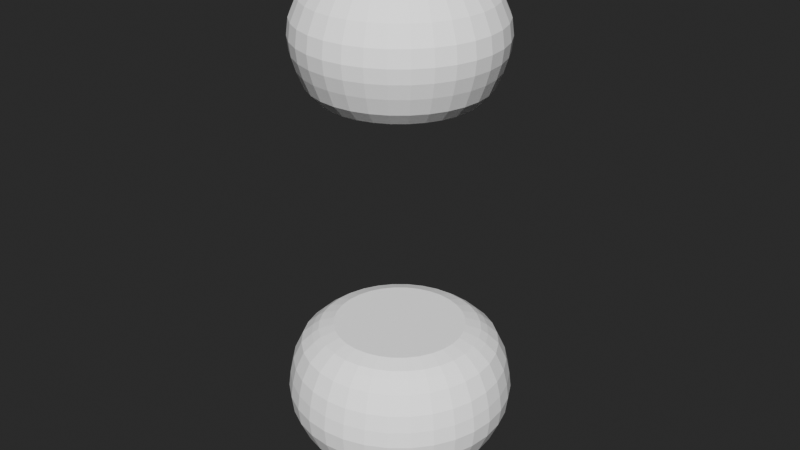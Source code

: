 # Source: synapse.blend  (saved by Blender 4.4.30; exported with 4.5.12 LTS)
import bpy
from mathutils import Matrix  # noqa: F401  (used for matrix-valued properties, if any)

bpy.ops.wm.read_factory_settings(use_empty=True)
scene = bpy.context.scene
scene.name = 'Scene'

# ---- collections
col_collection = bpy.data.collections.new('Collection'); scene.collection.children.link(col_collection)

# ---- world
world_world = bpy.data.worlds.new('World'); scene.world = world_world
world_world.use_nodes = True; world_world.node_tree.nodes.clear()
_N = world_world.node_tree.nodes; _L = world_world.node_tree.links
n0 = _N.new('ShaderNodeOutputWorld'); n0.name = 'World Output'; n0.location = (300, 300)
n1 = _N.new('ShaderNodeBackground'); n1.name = 'Background'; n1.location = (10, 300)
n1.inputs[0].default_value = (0.05088, 0.05088, 0.05088, 1.0)
_L.new(n1.outputs[0], n0.inputs[0])
n0.is_active_output = True
world_world.color = (0.05088, 0.05088, 0.05088)
world_world.sun_shadow_jitter_overblur = 0.0

# ---- meshes
me_sphere = bpy.data.meshes.new('Sphere')
me_sphere.from_pydata([(7.546e-09, 0.8774, 0.05621), (7.277e-09, 0.9078, -0.07561), (4.917e-09, 0.9231, -0.2047), (1.195e-10, 0.8303, -0.5244), (0.1574, 0.7911, 0.2056), (0.1712, 0.8605, 0.05621), (0.1771, 0.8904, -0.07561), (0.1801, 0.9054, -0.2047), (0.1764, 0.8871, -0.3537), (0.162, 0.8143, -0.5244), (0.1379, 0.6935, -0.695), (0.1167, 0.5868, -0.8302), (0.1017, 0.511, -1.081), (0.3087, 0.7452, 0.2056), (0.3357, 0.8106, 0.05621), (0.3474, 0.8387, -0.07561), (0.3533, 0.8529, -0.2047), (0.3461, 0.8356, -0.3537), (0.3177, 0.7671, -0.5244), (0.2706, 0.6533, -0.695), (0.229, 0.5527, -0.8302), (0.1994, 0.4814, -1.081), (0.4481, 0.6707, 0.2056), (0.4874, 0.7295, 0.05621), (0.5044, 0.7548, -0.07561), (0.5129, 0.7676, -0.2047), (0.5025, 0.752, -0.3537), (0.4613, 0.6904, -0.5244), (0.3928, 0.5879, -0.695), (0.3324, 0.4975, -0.8302), (0.2895, 0.4332, -1.081), (0.5704, 0.5704, 0.2056), (0.6204, 0.6204, 0.05621), (0.6419, 0.6419, -0.07561), (0.6528, 0.6528, -0.2047), (0.6395, 0.6395, -0.3537), (0.5871, 0.5871, -0.5244), (0.5, 0.5, -0.695), (0.4231, 0.4231, -0.8302), (0.3684, 0.3684, -1.081), (0.6707, 0.4481, 0.2056), (0.7295, 0.4874, 0.05621), (0.7548, 0.5044, -0.07561), (0.7676, 0.5129, -0.2047), (0.752, 0.5025, -0.3537), (0.6904, 0.4613, -0.5244), (0.5879, 0.3928, -0.695), (0.4975, 0.3324, -0.8302), (0.4332, 0.2895, -1.081), (0.7452, 0.3087, 0.2056), (0.8106, 0.3357, 0.05621), (0.8387, 0.3474, -0.07561), (0.8529, 0.3533, -0.2047), (0.8356, 0.3461, -0.3537), (0.7671, 0.3177, -0.5244), (0.6533, 0.2706, -0.695), (0.5527, 0.229, -0.8302), (0.4814, 0.1994, -1.081), (0.7911, 0.1574, 0.2056), (0.8605, 0.1712, 0.05621), (0.8904, 0.1771, -0.07561), (0.9054, 0.1801, -0.2047), (0.8871, 0.1765, -0.3537), (0.8143, 0.162, -0.5244), (0.6935, 0.1379, -0.695), (0.5868, 0.1167, -0.8302), (0.511, 0.1017, -1.081), (0.8066, 4.234e-08, 0.2056), (0.8774, -7.745e-08, 0.05621), (0.9078, -1.473e-07, -0.07561), (0.9231, -8.358e-08, -0.2047), (0.9045, 4.396e-08, -0.3537), (0.8303, -8.927e-08, -0.5244), (0.7071, 1.49e-08, -0.695), (0.5983, -5.774e-08, -0.8302), (0.5211, -3.447e-08, -1.081), (0.7911, -0.1574, 0.2056), (0.8605, -0.1712, 0.05621), (0.8904, -0.1771, -0.07561), (0.9054, -0.1801, -0.2047), (0.8871, -0.1764, -0.3537), (0.8143, -0.162, -0.5244), (0.6935, -0.1379, -0.695), (0.5868, -0.1167, -0.8302), (0.511, -0.1017, -1.081), (0.7452, -0.3087, 0.2056), (0.8106, -0.3357, 0.05621), (0.8387, -0.3474, -0.07561), (0.8529, -0.3533, -0.2047), (0.8356, -0.3461, -0.3537), (0.7671, -0.3177, -0.5244), (0.6533, -0.2706, -0.695), (0.5527, -0.229, -0.8302), (0.4814, -0.1994, -1.081), (0.6707, -0.4481, 0.2056), (0.7295, -0.4874, 0.05621), (0.7548, -0.5044, -0.07561), (0.7676, -0.5129, -0.2047), (0.752, -0.5025, -0.3537), (0.6904, -0.4613, -0.5244), (0.5879, -0.3928, -0.695), (0.4975, -0.3324, -0.8302), (0.4332, -0.2895, -1.081), (0.5704, -0.5704, 0.2056), (0.6204, -0.6204, 0.05621), (0.6419, -0.6419, -0.07561), (0.6528, -0.6528, -0.2047), (0.6395, -0.6395, -0.3537), (0.5871, -0.5871, -0.5244), (0.5, -0.5, -0.695), (0.4231, -0.4231, -0.8302), (0.3684, -0.3684, -1.081), (0.4481, -0.6707, 0.2056), (0.4874, -0.7295, 0.05621), (0.5044, -0.7548, -0.07561), (0.5129, -0.7676, -0.2047), (0.5025, -0.752, -0.3537), (0.4613, -0.6904, -0.5244), (0.3928, -0.5879, -0.695), (0.3324, -0.4975, -0.8302), (0.2895, -0.4332, -1.081), (0.3087, -0.7452, 0.2056), (0.3357, -0.8106, 0.05621), (0.3474, -0.8387, -0.07561), (0.3533, -0.8529, -0.2047), (0.3461, -0.8356, -0.3537), (0.3177, -0.7671, -0.5244), (0.2706, -0.6533, -0.695), (0.229, -0.5527, -0.8302), (0.1994, -0.4814, -1.081), (0.1574, -0.7911, 0.2056), (0.1712, -0.8605, 0.05621), (0.1771, -0.8904, -0.07561), (0.1801, -0.9054, -0.2047), (0.1764, -0.8871, -0.3537), (0.162, -0.8143, -0.5244), (0.1379, -0.6935, -0.695), (0.1167, -0.5868, -0.8302), (0.1017, -0.511, -1.081), (3.523e-08, -0.8066, 0.2056), (-1.124e-07, -0.8774, 0.05621), (-2.903e-07, -0.9078, -0.07561), (-1.213e-07, -0.9231, -0.2047), (3.094e-08, -0.9045, -0.3537), (-1.04e-07, -0.8303, -0.5244), (-1.49e-08, -0.7071, -0.695), (-1.114e-07, -0.5983, -0.8302), (-7.657e-08, -0.5211, -1.081), (-0.1574, -0.7911, 0.2056), (-0.1712, -0.8605, 0.05621), (-0.1771, -0.8904, -0.07561), (-0.1801, -0.9054, -0.2047), (-0.1764, -0.8871, -0.3537), (-0.162, -0.8143, -0.5244), (-0.1379, -0.6935, -0.695), (-0.1167, -0.5868, -0.8302), (-0.1017, -0.511, -1.081), (-0.3087, -0.7452, 0.2056), (-0.3357, -0.8106, 0.05621), (-0.3474, -0.8387, -0.07561), (-0.3533, -0.8529, -0.2047), (-0.3461, -0.8356, -0.3537), (-0.3177, -0.7671, -0.5244), (-0.2706, -0.6533, -0.695), (-0.229, -0.5527, -0.8302), (-0.1994, -0.4814, -1.081), (-0.4481, -0.6707, 0.2056), (-0.4874, -0.7295, 0.05621), (-0.5044, -0.7548, -0.07561), (-0.5129, -0.7676, -0.2047), (-0.5025, -0.752, -0.3537), (-0.4613, -0.6904, -0.5244), (-0.3928, -0.5879, -0.695), (-0.3324, -0.4975, -0.8302), (-0.2895, -0.4332, -1.081), (-0.5704, -0.5704, 0.2056), (-0.6204, -0.6204, 0.05621), (-0.6419, -0.6419, -0.07561), (-0.6528, -0.6528, -0.2047), (-0.6395, -0.6395, -0.3537), (-0.5871, -0.5871, -0.5244), (-0.5, -0.5, -0.695), (-0.4231, -0.4231, -0.8302), (-0.3684, -0.3684, -1.081), (-0.6707, -0.4481, 0.2056), (-0.7295, -0.4874, 0.05621), (-0.7548, -0.5044, -0.07561), (-0.7676, -0.5129, -0.2047), (-0.752, -0.5025, -0.3537), (-0.6904, -0.4613, -0.5244), (-0.5879, -0.3928, -0.695), (-0.4975, -0.3324, -0.8302), (-0.4332, -0.2895, -1.081), (-0.7452, -0.3087, 0.2056), (-0.8106, -0.3357, 0.05621), (-0.8387, -0.3474, -0.07561), (-0.8529, -0.3533, -0.2047), (-0.8356, -0.3461, -0.3537), (-0.7671, -0.3177, -0.5244), (-0.6533, -0.2706, -0.695), (-0.5527, -0.229, -0.8302), (-0.4814, -0.1994, -1.081), (-0.7911, -0.1574, 0.2056), (-0.8605, -0.1712, 0.05621), (-0.8904, -0.1771, -0.07561), (-0.9054, -0.1801, -0.2047), (-0.8871, -0.1764, -0.3537), (-0.8143, -0.162, -0.5244), (-0.6935, -0.1379, -0.695), (-0.5868, -0.1167, -0.8302), (-0.511, -0.1017, -1.081), (-0.8066, 1.632e-08, 0.2056), (-0.8774, 2.425e-07, 0.05621), (-0.9078, 4.074e-07, -0.07561), (-0.9231, 2.53e-07, -0.2047), (-0.9045, 1.478e-08, -0.3537), (-0.8303, 1.637e-07, -0.5244), (-0.7071, 2.98e-08, -0.695), (-0.5983, 1.589e-07, -0.8302), (-0.5211, 6.697e-08, -1.081), (-0.7911, 0.1574, 0.2056), (-0.8605, 0.1712, 0.05621), (-0.8904, 0.1771, -0.07561), (-0.9054, 0.1801, -0.2047), (-0.8871, 0.1764, -0.3537), (-0.8143, 0.162, -0.5244), (-0.6935, 0.1379, -0.695), (-0.5868, 0.1167, -0.8302), (-0.511, 0.1017, -1.081), (-0.7452, 0.3087, 0.2056), (-0.8106, 0.3357, 0.05621), (-0.8387, 0.3474, -0.07561), (-0.8529, 0.3533, -0.2047), (-0.8356, 0.3461, -0.3537), (-0.7671, 0.3177, -0.5244), (-0.6533, 0.2706, -0.695), (-0.5527, 0.229, -0.8302), (-0.4814, 0.1994, -1.081), (-0.6707, 0.4481, 0.2056), (-0.7295, 0.4874, 0.05621), (-0.7548, 0.5044, -0.07561), (-0.7676, 0.5129, -0.2047), (-0.752, 0.5025, -0.3537), (-0.6904, 0.4613, -0.5244), (-0.5879, 0.3928, -0.695), (-0.4975, 0.3324, -0.8302), (-0.4332, 0.2895, -1.081), (-0.5704, 0.5704, 0.2056), (-0.6204, 0.6204, 0.05621), (-0.6419, 0.6419, -0.07561), (-0.6528, 0.6528, -0.2047), (-0.6395, 0.6395, -0.3537), (-0.5871, 0.5871, -0.5244), (-0.5, 0.5, -0.695), (-0.423, 0.4231, -0.8302), (-0.3684, 0.3684, -1.081), (-0.4481, 0.6707, 0.2056), (-0.4874, 0.7295, 0.05621), (-0.5044, 0.7548, -0.07561), (-0.5129, 0.7676, -0.2047), (-0.5025, 0.752, -0.3537), (-0.4613, 0.6904, -0.5244), (-0.3928, 0.5879, -0.695), (-0.3324, 0.4975, -0.8302), (-0.2895, 0.4332, -1.081), (-0.3087, 0.7452, 0.2056), (-0.3357, 0.8106, 0.05621), (-0.3474, 0.8387, -0.07561), (-0.3533, 0.8529, -0.2047), (-0.3461, 0.8356, -0.3537), (-0.3177, 0.7671, -0.5244), (-0.2706, 0.6533, -0.695), (-0.229, 0.5527, -0.8302), (-0.1994, 0.4814, -1.081), (-0.1574, 0.7911, 0.2056), (-0.1712, 0.8605, 0.05621), (-0.1771, 0.8904, -0.07561), (-0.1801, 0.9054, -0.2047), (-0.1764, 0.8871, -0.3537), (-0.162, 0.8143, -0.5244), (-0.1379, 0.6935, -0.695), (-0.1167, 0.5868, -0.8302), (-0.1017, 0.511, -1.081), (6.125e-08, 0.8066, 0.2056), (6.011e-08, 0.9045, -0.3537), (8.941e-08, 0.7071, -0.695), (2.255e-07, 0.5983, -0.8302), (8.574e-08, 0.5211, -1.081), (0.105, 0.528, -0.9561), (0.206, 0.4973, -0.9561), (0.2991, 0.4476, -0.9561), (0.3806, 0.3806, -0.9561), (0.4476, 0.2991, -0.9561), (0.4973, 0.206, -0.9561), (0.528, 0.105, -0.9561), (0.5383, -4.331e-08, -0.9561), (0.528, -0.105, -0.9561), (0.4973, -0.206, -0.9561), (0.4476, -0.2991, -0.9561), (0.3806, -0.3806, -0.9561), (0.2991, -0.4476, -0.9561), (0.206, -0.4973, -0.9561), (0.105, -0.528, -0.9561), (-8.671e-08, -0.5383, -0.9561), (-0.105, -0.528, -0.9561), (-0.206, -0.4973, -0.9561), (-0.2991, -0.4476, -0.9561), (-0.3806, -0.3806, -0.9561), (-0.4476, -0.2991, -0.9561), (-0.4973, -0.206, -0.9561), (-0.528, -0.105, -0.9561), (-0.5383, 1.08e-07, -0.9561), (-0.528, 0.105, -0.9561), (-0.4973, 0.206, -0.9561), (-0.4476, 0.2991, -0.9561), (-0.3806, 0.3806, -0.9561), (-0.2991, 0.4476, -0.9561), (-0.206, 0.4973, -0.9561), (-0.105, 0.528, -0.9561), (1.509e-07, 0.5383, -0.9561), (0.1403, 0.7055, 0.2866), (0.2753, 0.6645, 0.2866), (0.3996, 0.5981, 0.2866), (0.5086, 0.5086, 0.2866), (0.5981, 0.3996, 0.2866), (0.6645, 0.2753, 0.2866), (0.7055, 0.1403, 0.2866), (0.7193, 3.847e-08, 0.2866), (0.7055, -0.1403, 0.2866), (0.6645, -0.2753, 0.2866), (0.5981, -0.3996, 0.2866), (0.5086, -0.5086, 0.2866), (0.3996, -0.5981, 0.2866), (0.2753, -0.6645, 0.2866), (0.1403, -0.7055, 0.2866), (3.718e-08, -0.7193, 0.2866), (-0.1403, -0.7055, 0.2866), (-0.2753, -0.6645, 0.2866), (-0.3996, -0.5981, 0.2866), (-0.5086, -0.5086, 0.2866), (-0.5981, -0.3996, 0.2866), (-0.6645, -0.2753, 0.2866), (-0.7055, -0.1403, 0.2866), (-0.7193, 1.526e-08, 0.2866), (-0.7055, 0.1403, 0.2866), (-0.6645, 0.2753, 0.2866), (-0.5981, 0.3996, 0.2866), (-0.5086, 0.5086, 0.2866), (-0.3996, 0.5981, 0.2866), (-0.2753, 0.6645, 0.2866), (-0.1403, 0.7055, 0.2866), (6.038e-08, 0.7193, 0.2866), (0.1049, 0.5224, 0.3675), (0.2058, 0.4918, 0.3675), (0.2988, 0.4421, 0.3675), (0.3803, 0.3752, 0.3675), (0.4472, 0.2937, 0.3675), (0.4969, 0.2008, 0.3675), (0.5275, 0.09986, 0.3675), (0.5378, -0.005059, 0.3675), (0.5275, -0.11, 0.3675), (0.4969, -0.2109, 0.3675), (0.4472, -0.3039, 0.3675), (0.3803, -0.3854, 0.3675), (0.2988, -0.4522, 0.3675), (0.2058, -0.5019, 0.3675), (0.1049, -0.5325, 0.3675), (4.967e-08, -0.5429, 0.3675), (-0.1049, -0.5325, 0.3675), (-0.2058, -0.5019, 0.3675), (-0.2988, -0.4522, 0.3675), (-0.3803, -0.3854, 0.3675), (-0.4472, -0.3039, 0.3675), (-0.4969, -0.2109, 0.3675), (-0.5275, -0.11, 0.3675), (-0.5378, -0.005059, 0.3675), (-0.5275, 0.09986, 0.3675), (-0.4969, 0.2008, 0.3675), (-0.4472, 0.2937, 0.3675), (-0.3803, 0.3752, 0.3675), (-0.2988, 0.4421, 0.3675), (-0.2058, 0.4918, 0.3675), (-0.1049, 0.5224, 0.3675), (6.702e-08, 0.5328, 0.3675), (0.1294, 0.6478, 0.327), (6.219e-08, 0.6605, 0.327), (-0.4688, -0.4714, 0.327), (-0.3684, -0.5538, 0.327), (0.6503, 0.1268, 0.327), (0.6126, 0.2512, 0.327), (-0.5513, -0.3709, 0.327), (0.6631, -0.00253, 0.327), (-0.6126, -0.2563, 0.327), (0.6503, -0.1319, 0.327), (-0.6503, -0.1319, 0.327), (0.6126, -0.2563, 0.327), (-0.663, -0.00253, 0.327), (0.5513, -0.3709, 0.327), (-0.6503, 0.1268, 0.327), (0.4688, -0.4714, 0.327), (-0.6126, 0.2512, 0.327), (0.3684, -0.5538, 0.327), (-0.5513, 0.3658, 0.327), (0.2537, -0.6151, 0.327), (-0.4688, 0.4663, 0.327), (0.1294, -0.6528, 0.327), (0.2537, 0.61, 0.327), (-0.3684, 0.5488, 0.327), (4.08e-08, -0.6656, 0.327), (0.3684, 0.5488, 0.327), (-0.2537, 0.61, 0.327), (-0.1294, -0.6528, 0.327), (0.4688, 0.4663, 0.327), (-0.1294, 0.6478, 0.327), (-0.2537, -0.6151, 0.327), (0.5513, 0.3658, 0.327)], [], [(0, 283, 4, 5), (1, 0, 5, 6), (2, 1, 6, 7), (284, 2, 7, 8), (3, 284, 8, 9), (285, 3, 9, 10), (286, 285, 10, 11), (319, 286, 11, 288), (11, 10, 19, 20), (288, 11, 20, 289), (5, 4, 13, 14), (6, 5, 14, 15), (7, 6, 15, 16), (8, 7, 16, 17), (9, 8, 17, 18), (10, 9, 18, 19), (17, 16, 25, 26), (18, 17, 26, 27), (19, 18, 27, 28), (20, 19, 28, 29), (289, 20, 29, 290), (14, 13, 22, 23), (15, 14, 23, 24), (16, 15, 24, 25), (290, 29, 38, 291), (23, 22, 31, 32), (24, 23, 32, 33), (25, 24, 33, 34), (26, 25, 34, 35), (27, 26, 35, 36), (28, 27, 36, 37), (29, 28, 37, 38), (36, 35, 44, 45), (37, 36, 45, 46), (38, 37, 46, 47), (291, 38, 47, 292), (32, 31, 40, 41), (33, 32, 41, 42), (34, 33, 42, 43), (35, 34, 43, 44), (41, 40, 49, 50), (42, 41, 50, 51), (43, 42, 51, 52), (44, 43, 52, 53), (45, 44, 53, 54), (46, 45, 54, 55), (47, 46, 55, 56), (292, 47, 56, 293), (54, 53, 62, 63), (55, 54, 63, 64), (56, 55, 64, 65), (293, 56, 65, 294), (50, 49, 58, 59), (51, 50, 59, 60), (52, 51, 60, 61), (53, 52, 61, 62), (60, 59, 68, 69), (61, 60, 69, 70), (62, 61, 70, 71), (63, 62, 71, 72), (64, 63, 72, 73), (65, 64, 73, 74), (294, 65, 74, 295), (59, 58, 67, 68), (73, 72, 81, 82), (74, 73, 82, 83), (295, 74, 83, 296), (68, 67, 76, 77), (69, 68, 77, 78), (70, 69, 78, 79), (71, 70, 79, 80), (72, 71, 80, 81), (78, 77, 86, 87), (79, 78, 87, 88), (80, 79, 88, 89), (81, 80, 89, 90), (82, 81, 90, 91), (83, 82, 91, 92), (296, 83, 92, 297), (77, 76, 85, 86), (91, 90, 99, 100), (92, 91, 100, 101), (297, 92, 101, 298), (86, 85, 94, 95), (87, 86, 95, 96), (88, 87, 96, 97), (89, 88, 97, 98), (90, 89, 98, 99), (97, 96, 105, 106), (98, 97, 106, 107), (99, 98, 107, 108), (100, 99, 108, 109), (101, 100, 109, 110), (298, 101, 110, 299), (95, 94, 103, 104), (96, 95, 104, 105), (110, 109, 118, 119), (299, 110, 119, 300), (104, 103, 112, 113), (105, 104, 113, 114), (106, 105, 114, 115), (107, 106, 115, 116), (108, 107, 116, 117), (109, 108, 117, 118), (116, 115, 124, 125), (117, 116, 125, 126), (118, 117, 126, 127), (119, 118, 127, 128), (300, 119, 128, 301), (113, 112, 121, 122), (114, 113, 122, 123), (115, 114, 123, 124), (301, 128, 137, 302), (122, 121, 130, 131), (123, 122, 131, 132), (124, 123, 132, 133), (125, 124, 133, 134), (126, 125, 134, 135), (127, 126, 135, 136), (128, 127, 136, 137), (134, 133, 142, 143), (135, 134, 143, 144), (136, 135, 144, 145), (137, 136, 145, 146), (302, 137, 146, 303), (131, 130, 139, 140), (132, 131, 140, 141), (133, 132, 141, 142), (303, 146, 155, 304), (140, 139, 148, 149), (141, 140, 149, 150), (142, 141, 150, 151), (143, 142, 151, 152), (144, 143, 152, 153), (145, 144, 153, 154), (146, 145, 154, 155), (153, 152, 161, 162), (154, 153, 162, 163), (155, 154, 163, 164), (304, 155, 164, 305), (149, 148, 157, 158), (150, 149, 158, 159), (151, 150, 159, 160), (152, 151, 160, 161), (158, 157, 166, 167), (159, 158, 167, 168), (160, 159, 168, 169), (161, 160, 169, 170), (162, 161, 170, 171), (163, 162, 171, 172), (164, 163, 172, 173), (305, 164, 173, 306), (171, 170, 179, 180), (172, 171, 180, 181), (173, 172, 181, 182), (306, 173, 182, 307), (167, 166, 175, 176), (168, 167, 176, 177), (169, 168, 177, 178), (170, 169, 178, 179), (177, 176, 185, 186), (178, 177, 186, 187), (179, 178, 187, 188), (180, 179, 188, 189), (181, 180, 189, 190), (182, 181, 190, 191), (307, 182, 191, 308), (176, 175, 184, 185), (190, 189, 198, 199), (191, 190, 199, 200), (308, 191, 200, 309), (185, 184, 193, 194), (186, 185, 194, 195), (187, 186, 195, 196), (188, 187, 196, 197), (189, 188, 197, 198), (196, 195, 204, 205), (197, 196, 205, 206), (198, 197, 206, 207), (199, 198, 207, 208), (200, 199, 208, 209), (309, 200, 209, 310), (194, 193, 202, 203), (195, 194, 203, 204), (209, 208, 217, 218), (310, 209, 218, 311), (203, 202, 211, 212), (204, 203, 212, 213), (205, 204, 213, 214), (206, 205, 214, 215), (207, 206, 215, 216), (208, 207, 216, 217), (214, 213, 222, 223), (215, 214, 223, 224), (216, 215, 224, 225), (217, 216, 225, 226), (218, 217, 226, 227), (311, 218, 227, 312), (212, 211, 220, 221), (213, 212, 221, 222), (227, 226, 235, 236), (312, 227, 236, 313), (221, 220, 229, 230), (222, 221, 230, 231), (223, 222, 231, 232), (224, 223, 232, 233), (225, 224, 233, 234), (226, 225, 234, 235), (233, 232, 241, 242), (234, 233, 242, 243), (235, 234, 243, 244), (236, 235, 244, 245), (313, 236, 245, 314), (230, 229, 238, 239), (231, 230, 239, 240), (232, 231, 240, 241), (314, 245, 254, 315), (239, 238, 247, 248), (240, 239, 248, 249), (241, 240, 249, 250), (242, 241, 250, 251), (243, 242, 251, 252), (244, 243, 252, 253), (245, 244, 253, 254), (251, 250, 259, 260), (252, 251, 260, 261), (253, 252, 261, 262), (254, 253, 262, 263), (315, 254, 263, 316), (248, 247, 256, 257), (249, 248, 257, 258), (250, 249, 258, 259), (316, 263, 272, 317), (257, 256, 265, 266), (258, 257, 266, 267), (259, 258, 267, 268), (260, 259, 268, 269), (261, 260, 269, 270), (262, 261, 270, 271), (263, 262, 271, 272), (270, 269, 278, 279), (271, 270, 279, 280), (272, 271, 280, 281), (317, 272, 281, 318), (266, 265, 274, 275), (267, 266, 275, 276), (268, 267, 276, 277), (269, 268, 277, 278), (276, 275, 0, 1), (277, 276, 1, 2), (278, 277, 2, 284), (279, 278, 284, 3), (280, 279, 3, 285), (281, 280, 285, 286), (318, 281, 286, 319), (275, 274, 283, 0), (282, 318, 319, 287), (273, 317, 318, 282), (264, 316, 317, 273), (255, 315, 316, 264), (246, 314, 315, 255), (237, 313, 314, 246), (228, 312, 313, 237), (219, 311, 312, 228), (210, 310, 311, 219), (201, 309, 310, 210), (192, 308, 309, 201), (183, 307, 308, 192), (174, 306, 307, 183), (165, 305, 306, 174), (156, 304, 305, 165), (147, 303, 304, 156), (138, 302, 303, 147), (129, 301, 302, 138), (120, 300, 301, 129), (111, 299, 300, 120), (102, 298, 299, 111), (93, 297, 298, 102), (84, 296, 297, 93), (75, 295, 296, 84), (66, 294, 295, 75), (57, 293, 294, 66), (48, 292, 293, 57), (39, 291, 292, 48), (30, 290, 291, 39), (21, 289, 290, 30), (12, 288, 289, 21), (287, 319, 288, 12), (211, 202, 342, 343), (274, 265, 349, 350), (238, 229, 345, 346), (202, 193, 341, 342), (112, 103, 331, 332), (76, 67, 327, 328), (40, 31, 323, 324), (175, 166, 338, 339), (139, 130, 334, 335), (103, 94, 330, 331), (13, 4, 320, 321), (49, 40, 324, 325), (67, 58, 326, 327), (148, 139, 335, 336), (4, 283, 351, 320), (130, 121, 333, 334), (121, 112, 332, 333), (229, 220, 344, 345), (193, 184, 340, 341), (157, 148, 336, 337), (256, 247, 347, 348), (220, 211, 343, 344), (166, 157, 337, 338), (94, 85, 329, 330), (58, 49, 325, 326), (22, 13, 321, 322), (85, 76, 328, 329), (184, 175, 339, 340), (265, 256, 348, 349), (31, 22, 322, 323), (283, 274, 350, 351), (247, 238, 346, 347), (384, 385, 383, 352), (386, 387, 370, 371), (388, 389, 357, 358), (390, 386, 371, 372), (391, 388, 358, 359), (392, 390, 372, 373), (393, 391, 359, 360), (394, 392, 373, 374), (395, 393, 360, 361), (396, 394, 374, 375), (397, 395, 361, 362), (398, 396, 375, 376), (399, 397, 362, 363), (400, 398, 376, 377), (401, 399, 363, 364), (402, 400, 377, 378), (403, 401, 364, 365), (404, 402, 378, 379), (405, 403, 365, 366), (406, 384, 352, 353), (407, 404, 379, 380), (408, 405, 366, 367), (409, 406, 353, 354), (410, 407, 380, 381), (411, 408, 367, 368), (412, 409, 354, 355), (413, 410, 381, 382), (414, 411, 368, 369), (415, 412, 355, 356), (385, 413, 382, 383), (387, 414, 369, 370), (389, 415, 356, 357), (353, 352, 383, 382, 381, 380, 379, 378, 377, 376, 375, 374, 373, 372, 371, 370, 369, 368, 367, 366, 365, 364, 363, 362, 361, 360, 359, 358, 357, 356, 355, 354), (325, 324, 415, 389), (338, 337, 414, 387), (351, 350, 413, 385), (324, 323, 412, 415), (337, 336, 411, 414), (350, 349, 410, 413), (323, 322, 409, 412), (336, 335, 408, 411), (349, 348, 407, 410), (322, 321, 406, 409), (335, 334, 405, 408), (348, 347, 404, 407), (321, 320, 384, 406), (334, 333, 403, 405), (347, 346, 402, 404), (333, 332, 401, 403), (346, 345, 400, 402), (332, 331, 399, 401), (345, 344, 398, 400), (331, 330, 397, 399), (344, 343, 396, 398), (330, 329, 395, 397), (343, 342, 394, 396), (329, 328, 393, 395), (342, 341, 392, 394), (328, 327, 391, 393), (341, 340, 390, 392), (327, 326, 388, 391), (340, 339, 386, 390), (326, 325, 389, 388), (339, 338, 387, 386), (320, 351, 385, 384)])
_uv = me_sphere.uv_layers.new(name='UVMap')
_uv.uv.foreach_set('vector', [0.75, 0.5625, 0.75, 0.625, 0.7188, 0.625, 0.7188, 0.5625, 0.75, 0.5, 0.75, 0.5625, 0.7188, 0.5625, 0.7188, 0.5, 0.75, 0.4375, 0.75, 0.5, 0.7188, 0.5, 0.7188, 0.4375, 0.75, 0.375, 0.75, 0.4375, 0.7188, 0.4375, 0.7188, 0.375, 0.75, 0.3125, 0.75, 0.375, 0.7188, 0.375, 0.7188, 0.3125, 0.75, 0.25, 0.75, 0.3125, 0.7188, 0.3125, 0.7188, 0.25, 0.75, 0.1875, 0.75, 0.25, 0.7188, 0.25, 0.7188, 0.1875, 0.75, 0.1562, 0.75, 0.1875, 0.7188, 0.1875, 0.7188, 0.1563, 0.7188, 0.1875, 0.7188, 0.25, 0.6875, 0.25, 0.6875, 0.1875, 0.7188, 0.1563, 0.7188, 0.1875, 0.6875, 0.1875, 0.6875, 0.1563, 0.7188, 0.5625, 0.7188, 0.625, 0.6875, 0.625, 0.6875, 0.5625, 0.7188, 0.5, 0.7188, 0.5625, 0.6875, 0.5625, 0.6875, 0.5, 0.7188, 0.4375, 0.7188, 0.5, 0.6875, 0.5, 0.6875, 0.4375, 0.7188, 0.375, 0.7188, 0.4375, 0.6875, 0.4375, 0.6875, 0.375, 0.7188, 0.3125, 0.7188, 0.375, 0.6875, 0.375, 0.6875, 0.3125, 0.7188, 0.25, 0.7188, 0.3125, 0.6875, 0.3125, 0.6875, 0.25, 0.6875, 0.375, 0.6875, 0.4375, 0.6562, 0.4375, 0.6562, 0.375, 0.6875, 0.3125, 0.6875, 0.375, 0.6562, 0.375, 0.6562, 0.3125, 0.6875, 0.25, 0.6875, 0.3125, 0.6562, 0.3125, 0.6562, 0.25, 0.6875, 0.1875, 0.6875, 0.25, 0.6562, 0.25, 0.6562, 0.1875, 0.6875, 0.1563, 0.6875, 0.1875, 0.6562, 0.1875, 0.6562, 0.1563, 0.6875, 0.5625, 0.6875, 0.625, 0.6562, 0.625, 0.6562, 0.5625, 0.6875, 0.5, 0.6875, 0.5625, 0.6562, 0.5625, 0.6562, 0.5, 0.6875, 0.4375, 0.6875, 0.5, 0.6562, 0.5, 0.6562, 0.4375, 0.6562, 0.1563, 0.6562, 0.1875, 0.625, 0.1875, 0.625, 0.1562, 0.6562, 0.5625, 0.6562, 0.625, 0.625, 0.625, 0.625, 0.5625, 0.6562, 0.5, 0.6562, 0.5625, 0.625, 0.5625, 0.625, 0.5, 0.6562, 0.4375, 0.6562, 0.5, 0.625, 0.5, 0.625, 0.4375, 0.6562, 0.375, 0.6562, 0.4375, 0.625, 0.4375, 0.625, 0.375, 0.6562, 0.3125, 0.6562, 0.375, 0.625, 0.375, 0.625, 0.3125, 0.6562, 0.25, 0.6562, 0.3125, 0.625, 0.3125, 0.625, 0.25, 0.6562, 0.1875, 0.6562, 0.25, 0.625, 0.25, 0.625, 0.1875, 0.625, 0.3125, 0.625, 0.375, 0.5938, 0.375, 0.5938, 0.3125, 0.625, 0.25, 0.625, 0.3125, 0.5938, 0.3125, 0.5938, 0.25, 0.625, 0.1875, 0.625, 0.25, 0.5938, 0.25, 0.5938, 0.1875, 0.625, 0.1562, 0.625, 0.1875, 0.5938, 0.1875, 0.5938, 0.1562, 0.625, 0.5625, 0.625, 0.625, 0.5938, 0.625, 0.5938, 0.5625, 0.625, 0.5, 0.625, 0.5625, 0.5938, 0.5625, 0.5938, 0.5, 0.625, 0.4375, 0.625, 0.5, 0.5938, 0.5, 0.5938, 0.4375, 0.625, 0.375, 0.625, 0.4375, 0.5938, 0.4375, 0.5938, 0.375, 0.5938, 0.5625, 0.5938, 0.625, 0.5625, 0.625, 0.5625, 0.5625, 0.5938, 0.5, 0.5938, 0.5625, 0.5625, 0.5625, 0.5625, 0.5, 0.5938, 0.4375, 0.5938, 0.5, 0.5625, 0.5, 0.5625, 0.4375, 0.5938, 0.375, 0.5938, 0.4375, 0.5625, 0.4375, 0.5625, 0.375, 0.5938, 0.3125, 0.5938, 0.375, 0.5625, 0.375, 0.5625, 0.3125, 0.5938, 0.25, 0.5938, 0.3125, 0.5625, 0.3125, 0.5625, 0.25, 0.5938, 0.1875, 0.5938, 0.25, 0.5625, 0.25, 0.5625, 0.1875, 0.5938, 0.1562, 0.5938, 0.1875, 0.5625, 0.1875, 0.5625, 0.1562, 0.5625, 0.3125, 0.5625, 0.375, 0.5312, 0.375, 0.5312, 0.3125, 0.5625, 0.25, 0.5625, 0.3125, 0.5312, 0.3125, 0.5312, 0.25, 0.5625, 0.1875, 0.5625, 0.25, 0.5312, 0.25, 0.5312, 0.1875, 0.5625, 0.1562, 0.5625, 0.1875, 0.5312, 0.1875, 0.5312, 0.1562, 0.5625, 0.5625, 0.5625, 0.625, 0.5312, 0.625, 0.5312, 0.5625, 0.5625, 0.5, 0.5625, 0.5625, 0.5312, 0.5625, 0.5312, 0.5, 0.5625, 0.4375, 0.5625, 0.5, 0.5312, 0.5, 0.5312, 0.4375, 0.5625, 0.375, 0.5625, 0.4375, 0.5312, 0.4375, 0.5312, 0.375, 0.5312, 0.5, 0.5312, 0.5625, 0.5, 0.5625, 0.5, 0.5, 0.5312, 0.4375, 0.5312, 0.5, 0.5, 0.5, 0.5, 0.4375, 0.5312, 0.375, 0.5312, 0.4375, 0.5, 0.4375, 0.5, 0.375, 0.5312, 0.3125, 0.5312, 0.375, 0.5, 0.375, 0.5, 0.3125, 0.5312, 0.25, 0.5312, 0.3125, 0.5, 0.3125, 0.5, 0.25, 0.5312, 0.1875, 0.5312, 0.25, 0.5, 0.25, 0.5, 0.1875, 0.5312, 0.1562, 0.5312, 0.1875, 0.5, 0.1875, 0.5, 0.1562, 0.5312, 0.5625, 0.5312, 0.625, 0.5, 0.625, 0.5, 0.5625, 0.5, 0.25, 0.5, 0.3125, 0.4687, 0.3125, 0.4688, 0.25, 0.5, 0.1875, 0.5, 0.25, 0.4688, 0.25, 0.4688, 0.1875, 0.5, 0.1562, 0.5, 0.1875, 0.4688, 0.1875, 0.4688, 0.1562, 0.5, 0.5625, 0.5, 0.625, 0.4688, 0.625, 0.4688, 0.5625, 0.5, 0.5, 0.5, 0.5625, 0.4688, 0.5625, 0.4687, 0.5, 0.5, 0.4375, 0.5, 0.5, 0.4687, 0.5, 0.4688, 0.4375, 0.5, 0.375, 0.5, 0.4375, 0.4688, 0.4375, 0.4688, 0.375, 0.5, 0.3125, 0.5, 0.375, 0.4688, 0.375, 0.4687, 0.3125, 0.4687, 0.5, 0.4688, 0.5625, 0.4375, 0.5625, 0.4375, 0.5, 0.4688, 0.4375, 0.4687, 0.5, 0.4375, 0.5, 0.4375, 0.4375, 0.4688, 0.375, 0.4688, 0.4375, 0.4375, 0.4375, 0.4375, 0.375, 0.4687, 0.3125, 0.4688, 0.375, 0.4375, 0.375, 0.4375, 0.3125, 0.4688, 0.25, 0.4687, 0.3125, 0.4375, 0.3125, 0.4375, 0.25, 0.4688, 0.1875, 0.4688, 0.25, 0.4375, 0.25, 0.4375, 0.1875, 0.4688, 0.1562, 0.4688, 0.1875, 0.4375, 0.1875, 0.4375, 0.1562, 0.4688, 0.5625, 0.4688, 0.625, 0.4375, 0.625, 0.4375, 0.5625, 0.4375, 0.25, 0.4375, 0.3125, 0.4062, 0.3125, 0.4062, 0.25, 0.4375, 0.1875, 0.4375, 0.25, 0.4062, 0.25, 0.4062, 0.1875, 0.4375, 0.1562, 0.4375, 0.1875, 0.4062, 0.1875, 0.4062, 0.1562, 0.4375, 0.5625, 0.4375, 0.625, 0.4062, 0.625, 0.4062, 0.5625, 0.4375, 0.5, 0.4375, 0.5625, 0.4062, 0.5625, 0.4062, 0.5, 0.4375, 0.4375, 0.4375, 0.5, 0.4062, 0.5, 0.4062, 0.4375, 0.4375, 0.375, 0.4375, 0.4375, 0.4062, 0.4375, 0.4062, 0.375, 0.4375, 0.3125, 0.4375, 0.375, 0.4062, 0.375, 0.4062, 0.3125, 0.4062, 0.4375, 0.4062, 0.5, 0.375, 0.5, 0.375, 0.4375, 0.4062, 0.375, 0.4062, 0.4375, 0.375, 0.4375, 0.375, 0.375, 0.4062, 0.3125, 0.4062, 0.375, 0.375, 0.375, 0.375, 0.3125, 0.4062, 0.25, 0.4062, 0.3125, 0.375, 0.3125, 0.375, 0.25, 0.4062, 0.1875, 0.4062, 0.25, 0.375, 0.25, 0.375, 0.1875, 0.4062, 0.1562, 0.4062, 0.1875, 0.375, 0.1875, 0.375, 0.1562, 0.4062, 0.5625, 0.4062, 0.625, 0.375, 0.625, 0.375, 0.5625, 0.4062, 0.5, 0.4062, 0.5625, 0.375, 0.5625, 0.375, 0.5, 0.375, 0.1875, 0.375, 0.25, 0.3438, 0.25, 0.3438, 0.1875, 0.375, 0.1562, 0.375, 0.1875, 0.3438, 0.1875, 0.3438, 0.1562, 0.375, 0.5625, 0.375, 0.625, 0.3438, 0.625, 0.3438, 0.5625, 0.375, 0.5, 0.375, 0.5625, 0.3438, 0.5625, 0.3437, 0.5, 0.375, 0.4375, 0.375, 0.5, 0.3437, 0.5, 0.3438, 0.4375, 0.375, 0.375, 0.375, 0.4375, 0.3438, 0.4375, 0.3438, 0.375, 0.375, 0.3125, 0.375, 0.375, 0.3438, 0.375, 0.3438, 0.3125, 0.375, 0.25, 0.375, 0.3125, 0.3438, 0.3125, 0.3438, 0.25, 0.3438, 0.375, 0.3438, 0.4375, 0.3125, 0.4375, 0.3125, 0.375, 0.3438, 0.3125, 0.3438, 0.375, 0.3125, 0.375, 0.3125, 0.3125, 0.3438, 0.25, 0.3438, 0.3125, 0.3125, 0.3125, 0.3125, 0.25, 0.3438, 0.1875, 0.3438, 0.25, 0.3125, 0.25, 0.3125, 0.1875, 0.3438, 0.1562, 0.3438, 0.1875, 0.3125, 0.1875, 0.3125, 0.1562, 0.3438, 0.5625, 0.3438, 0.625, 0.3125, 0.625, 0.3125, 0.5625, 0.3437, 0.5, 0.3438, 0.5625, 0.3125, 0.5625, 0.3125, 0.5, 0.3438, 0.4375, 0.3437, 0.5, 0.3125, 0.5, 0.3125, 0.4375, 0.3125, 0.1562, 0.3125, 0.1875, 0.2812, 0.1875, 0.2812, 0.1562, 0.3125, 0.5625, 0.3125, 0.625, 0.2812, 0.625, 0.2812, 0.5625, 0.3125, 0.5, 0.3125, 0.5625, 0.2812, 0.5625, 0.2812, 0.5, 0.3125, 0.4375, 0.3125, 0.5, 0.2812, 0.5, 0.2812, 0.4375, 0.3125, 0.375, 0.3125, 0.4375, 0.2812, 0.4375, 0.2812, 0.375, 0.3125, 0.3125, 0.3125, 0.375, 0.2812, 0.375, 0.2812, 0.3125, 0.3125, 0.25, 0.3125, 0.3125, 0.2812, 0.3125, 0.2812, 0.25, 0.3125, 0.1875, 0.3125, 0.25, 0.2812, 0.25, 0.2812, 0.1875, 0.2812, 0.375, 0.2812, 0.4375, 0.25, 0.4375, 0.25, 0.375, 0.2812, 0.3125, 0.2812, 0.375, 0.25, 0.375, 0.25, 0.3125, 0.2812, 0.25, 0.2812, 0.3125, 0.25, 0.3125, 0.25, 0.25, 0.2812, 0.1875, 0.2812, 0.25, 0.25, 0.25, 0.25, 0.1875, 0.2812, 0.1562, 0.2812, 0.1875, 0.25, 0.1875, 0.25, 0.1562, 0.2812, 0.5625, 0.2812, 0.625, 0.25, 0.625, 0.25, 0.5625, 0.2812, 0.5, 0.2812, 0.5625, 0.25, 0.5625, 0.25, 0.5, 0.2812, 0.4375, 0.2812, 0.5, 0.25, 0.5, 0.25, 0.4375, 0.25, 0.1562, 0.25, 0.1875, 0.2188, 0.1875, 0.2188, 0.1562, 0.25, 0.5625, 0.25, 0.625, 0.2188, 0.625, 0.2188, 0.5625, 0.25, 0.5, 0.25, 0.5625, 0.2188, 0.5625, 0.2187, 0.5, 0.25, 0.4375, 0.25, 0.5, 0.2187, 0.5, 0.2188, 0.4375, 0.25, 0.375, 0.25, 0.4375, 0.2188, 0.4375, 0.2188, 0.375, 0.25, 0.3125, 0.25, 0.375, 0.2188, 0.375, 0.2188, 0.3125, 0.25, 0.25, 0.25, 0.3125, 0.2188, 0.3125, 0.2188, 0.25, 0.25, 0.1875, 0.25, 0.25, 0.2188, 0.25, 0.2188, 0.1875, 0.2188, 0.3125, 0.2188, 0.375, 0.1875, 0.375, 0.1875, 0.3125, 0.2188, 0.25, 0.2188, 0.3125, 0.1875, 0.3125, 0.1875, 0.25, 0.2188, 0.1875, 0.2188, 0.25, 0.1875, 0.25, 0.1875, 0.1875, 0.2188, 0.1562, 0.2188, 0.1875, 0.1875, 0.1875, 0.1875, 0.1562, 0.2188, 0.5625, 0.2188, 0.625, 0.1875, 0.625, 0.1875, 0.5625, 0.2187, 0.5, 0.2188, 0.5625, 0.1875, 0.5625, 0.1875, 0.5, 0.2188, 0.4375, 0.2187, 0.5, 0.1875, 0.5, 0.1875, 0.4375, 0.2188, 0.375, 0.2188, 0.4375, 0.1875, 0.4375, 0.1875, 0.375, 0.1875, 0.5625, 0.1875, 0.625, 0.1563, 0.625, 0.1562, 0.5625, 0.1875, 0.5, 0.1875, 0.5625, 0.1562, 0.5625, 0.1562, 0.5, 0.1875, 0.4375, 0.1875, 0.5, 0.1562, 0.5, 0.1562, 0.4375, 0.1875, 0.375, 0.1875, 0.4375, 0.1562, 0.4375, 0.1563, 0.375, 0.1875, 0.3125, 0.1875, 0.375, 0.1563, 0.375, 0.1562, 0.3125, 0.1875, 0.25, 0.1875, 0.3125, 0.1562, 0.3125, 0.1563, 0.25, 0.1875, 0.1875, 0.1875, 0.25, 0.1563, 0.25, 0.1562, 0.1875, 0.1875, 0.1562, 0.1875, 0.1875, 0.1562, 0.1875, 0.1562, 0.1562, 0.1562, 0.3125, 0.1563, 0.375, 0.125, 0.375, 0.125, 0.3125, 0.1563, 0.25, 0.1562, 0.3125, 0.125, 0.3125, 0.125, 0.25, 0.1562, 0.1875, 0.1563, 0.25, 0.125, 0.25, 0.125, 0.1875, 0.1562, 0.1562, 0.1562, 0.1875, 0.125, 0.1875, 0.125, 0.1562, 0.1562, 0.5625, 0.1563, 0.625, 0.125, 0.625, 0.125, 0.5625, 0.1562, 0.5, 0.1562, 0.5625, 0.125, 0.5625, 0.125, 0.5, 0.1562, 0.4375, 0.1562, 0.5, 0.125, 0.5, 0.125, 0.4375, 0.1563, 0.375, 0.1562, 0.4375, 0.125, 0.4375, 0.125, 0.375, 0.125, 0.5, 0.125, 0.5625, 0.09375, 0.5625, 0.09375, 0.5, 0.125, 0.4375, 0.125, 0.5, 0.09375, 0.5, 0.09375, 0.4375, 0.125, 0.375, 0.125, 0.4375, 0.09375, 0.4375, 0.09375, 0.375, 0.125, 0.3125, 0.125, 0.375, 0.09375, 0.375, 0.09375, 0.3125, 0.125, 0.25, 0.125, 0.3125, 0.09375, 0.3125, 0.09375, 0.25, 0.125, 0.1875, 0.125, 0.25, 0.09375, 0.25, 0.09375, 0.1875, 0.125, 0.1562, 0.125, 0.1875, 0.09375, 0.1875, 0.09375, 0.1562, 0.125, 0.5625, 0.125, 0.625, 0.09375, 0.625, 0.09375, 0.5625, 0.09375, 0.25, 0.09375, 0.3125, 0.0625, 0.3125, 0.0625, 0.25, 0.09375, 0.1875, 0.09375, 0.25, 0.0625, 0.25, 0.0625, 0.1875, 0.09375, 0.1562, 0.09375, 0.1875, 0.0625, 0.1875, 0.0625, 0.1562, 0.09375, 0.5625, 0.09375, 0.625, 0.0625, 0.625, 0.0625, 0.5625, 0.09375, 0.5, 0.09375, 0.5625, 0.0625, 0.5625, 0.0625, 0.5, 0.09375, 0.4375, 0.09375, 0.5, 0.0625, 0.5, 0.0625, 0.4375, 0.09375, 0.375, 0.09375, 0.4375, 0.0625, 0.4375, 0.0625, 0.375, 0.09375, 0.3125, 0.09375, 0.375, 0.0625, 0.375, 0.0625, 0.3125, 0.0625, 0.4375, 0.0625, 0.5, 0.03125, 0.5, 0.03125, 0.4375, 0.0625, 0.375, 0.0625, 0.4375, 0.03125, 0.4375, 0.03125, 0.375, 0.0625, 0.3125, 0.0625, 0.375, 0.03125, 0.375, 0.03125, 0.3125, 0.0625, 0.25, 0.0625, 0.3125, 0.03125, 0.3125, 0.03125, 0.25, 0.0625, 0.1875, 0.0625, 0.25, 0.03125, 0.25, 0.03125, 0.1875, 0.0625, 0.1562, 0.0625, 0.1875, 0.03125, 0.1875, 0.03125, 0.1562, 0.0625, 0.5625, 0.0625, 0.625, 0.03125, 0.625, 0.03125, 0.5625, 0.0625, 0.5, 0.0625, 0.5625, 0.03125, 0.5625, 0.03125, 0.5, 0.03125, 0.1875, 0.03125, 0.25, 0.0, 0.25, 0.0, 0.1875, 0.03125, 0.1562, 0.03125, 0.1875, 0.0, 0.1875, 0.0, 0.1562, 0.03125, 0.5625, 0.03125, 0.625, 0.0, 0.625, 0.0, 0.5625, 0.03125, 0.5, 0.03125, 0.5625, 0.0, 0.5625, 0.0, 0.5, 0.03125, 0.4375, 0.03125, 0.5, 0.0, 0.5, 0.0, 0.4375, 0.03125, 0.375, 0.03125, 0.4375, 0.0, 0.4375, 0.0, 0.375, 0.03125, 0.3125, 0.03125, 0.375, 0.0, 0.375, 0.0, 0.3125, 0.03125, 0.25, 0.03125, 0.3125, 0.0, 0.3125, 0.0, 0.25, 1.0, 0.4375, 1.0, 0.5, 0.9687, 0.5, 0.9687, 0.4375, 1.0, 0.375, 1.0, 0.4375, 0.9687, 0.4375, 0.9688, 0.375, 1.0, 0.3125, 1.0, 0.375, 0.9688, 0.375, 0.9687, 0.3125, 1.0, 0.25, 1.0, 0.3125, 0.9687, 0.3125, 0.9688, 0.25, 1.0, 0.1875, 1.0, 0.25, 0.9688, 0.25, 0.9687, 0.1875, 1.0, 0.1562, 1.0, 0.1875, 0.9687, 0.1875, 0.9687, 0.1562, 1.0, 0.5625, 1.0, 0.625, 0.9688, 0.625, 0.9687, 0.5625, 1.0, 0.5, 1.0, 0.5625, 0.9687, 0.5625, 0.9687, 0.5, 0.9687, 0.1875, 0.9688, 0.25, 0.9375, 0.25, 0.9375, 0.1875, 0.9687, 0.1562, 0.9687, 0.1875, 0.9375, 0.1875, 0.9375, 0.1562, 0.9687, 0.5625, 0.9688, 0.625, 0.9375, 0.625, 0.9375, 0.5625, 0.9687, 0.5, 0.9687, 0.5625, 0.9375, 0.5625, 0.9375, 0.5, 0.9687, 0.4375, 0.9687, 0.5, 0.9375, 0.5, 0.9375, 0.4375, 0.9688, 0.375, 0.9687, 0.4375, 0.9375, 0.4375, 0.9375, 0.375, 0.9687, 0.3125, 0.9688, 0.375, 0.9375, 0.375, 0.9375, 0.3125, 0.9688, 0.25, 0.9687, 0.3125, 0.9375, 0.3125, 0.9375, 0.25, 0.9375, 0.375, 0.9375, 0.4375, 0.9062, 0.4375, 0.9062, 0.375, 0.9375, 0.3125, 0.9375, 0.375, 0.9062, 0.375, 0.9062, 0.3125, 0.9375, 0.25, 0.9375, 0.3125, 0.9062, 0.3125, 0.9062, 0.25, 0.9375, 0.1875, 0.9375, 0.25, 0.9062, 0.25, 0.9062, 0.1875, 0.9375, 0.1562, 0.9375, 0.1875, 0.9062, 0.1875, 0.9062, 0.1562, 0.9375, 0.5625, 0.9375, 0.625, 0.9062, 0.625, 0.9062, 0.5625, 0.9375, 0.5, 0.9375, 0.5625, 0.9062, 0.5625, 0.9062, 0.5, 0.9375, 0.4375, 0.9375, 0.5, 0.9062, 0.5, 0.9062, 0.4375, 0.9062, 0.1562, 0.9062, 0.1875, 0.875, 0.1875, 0.875, 0.1562, 0.9062, 0.5625, 0.9062, 0.625, 0.875, 0.625, 0.875, 0.5625, 0.9062, 0.5, 0.9062, 0.5625, 0.875, 0.5625, 0.875, 0.5, 0.9062, 0.4375, 0.9062, 0.5, 0.875, 0.5, 0.875, 0.4375, 0.9062, 0.375, 0.9062, 0.4375, 0.875, 0.4375, 0.875, 0.375, 0.9062, 0.3125, 0.9062, 0.375, 0.875, 0.375, 0.875, 0.3125, 0.9062, 0.25, 0.9062, 0.3125, 0.875, 0.3125, 0.875, 0.25, 0.9062, 0.1875, 0.9062, 0.25, 0.875, 0.25, 0.875, 0.1875, 0.875, 0.375, 0.875, 0.4375, 0.8437, 0.4375, 0.8438, 0.375, 0.875, 0.3125, 0.875, 0.375, 0.8438, 0.375, 0.8437, 0.3125, 0.875, 0.25, 0.875, 0.3125, 0.8437, 0.3125, 0.8438, 0.25, 0.875, 0.1875, 0.875, 0.25, 0.8438, 0.25, 0.8437, 0.1875, 0.875, 0.1562, 0.875, 0.1875, 0.8437, 0.1875, 0.8438, 0.1562, 0.875, 0.5625, 0.875, 0.625, 0.8438, 0.625, 0.8437, 0.5625, 0.875, 0.5, 0.875, 0.5625, 0.8437, 0.5625, 0.8437, 0.5, 0.875, 0.4375, 0.875, 0.5, 0.8437, 0.5, 0.8437, 0.4375, 0.8438, 0.1562, 0.8437, 0.1875, 0.8125, 0.1875, 0.8125, 0.1562, 0.8437, 0.5625, 0.8438, 0.625, 0.8125, 0.625, 0.8125, 0.5625, 0.8437, 0.5, 0.8437, 0.5625, 0.8125, 0.5625, 0.8125, 0.5, 0.8437, 0.4375, 0.8437, 0.5, 0.8125, 0.5, 0.8125, 0.4375, 0.8438, 0.375, 0.8437, 0.4375, 0.8125, 0.4375, 0.8125, 0.375, 0.8437, 0.3125, 0.8438, 0.375, 0.8125, 0.375, 0.8125, 0.3125, 0.8438, 0.25, 0.8437, 0.3125, 0.8125, 0.3125, 0.8125, 0.25, 0.8437, 0.1875, 0.8438, 0.25, 0.8125, 0.25, 0.8125, 0.1875, 0.8125, 0.3125, 0.8125, 0.375, 0.7812, 0.375, 0.7812, 0.3125, 0.8125, 0.25, 0.8125, 0.3125, 0.7812, 0.3125, 0.7812, 0.25, 0.8125, 0.1875, 0.8125, 0.25, 0.7812, 0.25, 0.7812, 0.1875, 0.8125, 0.1562, 0.8125, 0.1875, 0.7812, 0.1875, 0.7812, 0.1562, 0.8125, 0.5625, 0.8125, 0.625, 0.7812, 0.625, 0.7812, 0.5625, 0.8125, 0.5, 0.8125, 0.5625, 0.7812, 0.5625, 0.7812, 0.5, 0.8125, 0.4375, 0.8125, 0.5, 0.7812, 0.5, 0.7812, 0.4375, 0.8125, 0.375, 0.8125, 0.4375, 0.7812, 0.4375, 0.7812, 0.375, 0.7812, 0.5, 0.7812, 0.5625, 0.75, 0.5625, 0.75, 0.5, 0.7812, 0.4375, 0.7812, 0.5, 0.75, 0.5, 0.75, 0.4375, 0.7812, 0.375, 0.7812, 0.4375, 0.75, 0.4375, 0.75, 0.375, 0.7812, 0.3125, 0.7812, 0.375, 0.75, 0.375, 0.75, 0.3125, 0.7812, 0.25, 0.7812, 0.3125, 0.75, 0.3125, 0.75, 0.25, 0.7812, 0.1875, 0.7812, 0.25, 0.75, 0.25, 0.75, 0.1875, 0.7812, 0.1562, 0.7812, 0.1875, 0.75, 0.1875, 0.75, 0.1562, 0.7812, 0.5625, 0.7812, 0.625, 0.75, 0.625, 0.75, 0.5625, 0.7812, 0.125, 0.7812, 0.1562, 0.75, 0.1562, 0.75, 0.125, 0.8125, 0.125, 0.8125, 0.1562, 0.7812, 0.1562, 0.7812, 0.125, 0.8438, 0.125, 0.8438, 0.1562, 0.8125, 0.1562, 0.8125, 0.125, 0.875, 0.125, 0.875, 0.1562, 0.8438, 0.1562, 0.8438, 0.125, 0.9062, 0.125, 0.9062, 0.1562, 0.875, 0.1562, 0.875, 0.125, 0.9375, 0.125, 0.9375, 0.1562, 0.9062, 0.1562, 0.9062, 0.125, 0.9687, 0.125, 0.9687, 0.1562, 0.9375, 0.1562, 0.9375, 0.125, 1.0, 0.125, 1.0, 0.1562, 0.9687, 0.1562, 0.9687, 0.125, 0.03125, 0.125, 0.03125, 0.1562, 0.0, 0.1562, 0.0, 0.125, 0.0625, 0.125, 0.0625, 0.1562, 0.03125, 0.1562, 0.03125, 0.125, 0.09375, 0.125, 0.09375, 0.1562, 0.0625, 0.1562, 0.0625, 0.125, 0.125, 0.125, 0.125, 0.1562, 0.09375, 0.1562, 0.09375, 0.125, 0.1562, 0.125, 0.1562, 0.1562, 0.125, 0.1562, 0.125, 0.125, 0.1875, 0.125, 0.1875, 0.1562, 0.1562, 0.1562, 0.1562, 0.125, 0.2188, 0.125, 0.2188, 0.1562, 0.1875, 0.1562, 0.1875, 0.125, 0.25, 0.125, 0.25, 0.1562, 0.2188, 0.1562, 0.2188, 0.125, 0.2812, 0.125, 0.2812, 0.1562, 0.25, 0.1562, 0.25, 0.125, 0.3125, 0.125, 0.3125, 0.1562, 0.2812, 0.1562, 0.2812, 0.125, 0.3438, 0.125, 0.3438, 0.1562, 0.3125, 0.1562, 0.3125, 0.125, 0.375, 0.125, 0.375, 0.1562, 0.3438, 0.1562, 0.3438, 0.125, 0.4062, 0.125, 0.4062, 0.1562, 0.375, 0.1562, 0.375, 0.125, 0.4375, 0.125, 0.4375, 0.1562, 0.4062, 0.1562, 0.4062, 0.125, 0.4688, 0.125, 0.4688, 0.1562, 0.4375, 0.1562, 0.4375, 0.125, 0.5, 0.125, 0.5, 0.1562, 0.4688, 0.1562, 0.4688, 0.125, 0.5312, 0.125, 0.5312, 0.1562, 0.5, 0.1562, 0.5, 0.125, 0.5625, 0.125, 0.5625, 0.1562, 0.5312, 0.1562, 0.5312, 0.125, 0.5938, 0.125, 0.5938, 0.1562, 0.5625, 0.1562, 0.5625, 0.125, 0.625, 0.125, 0.625, 0.1562, 0.5938, 0.1562, 0.5938, 0.125, 0.6562, 0.125, 0.6562, 0.1563, 0.625, 0.1562, 0.625, 0.125, 0.6875, 0.125, 0.6875, 0.1563, 0.6562, 0.1563, 0.6562, 0.125, 0.7188, 0.125, 0.7188, 0.1563, 0.6875, 0.1563, 0.6875, 0.125, 0.75, 0.125, 0.75, 0.1562, 0.7188, 0.1563, 0.7188, 0.125, 0.0, 0.625, 0.03125, 0.625, 0.03125, 0.625, 0.0, 0.625, 0.7812, 0.625, 0.8125, 0.625, 0.8125, 0.625, 0.7812, 0.625, 0.9062, 0.625, 0.9375, 0.625, 0.9375, 0.625, 0.9062, 0.625, 0.03125, 0.625, 0.0625, 0.625, 0.0625, 0.625, 0.03125, 0.625, 0.3438, 0.625, 0.375, 0.625, 0.375, 0.625, 0.3438, 0.625, 0.4688, 0.625, 0.5, 0.625, 0.5, 0.625, 0.4688, 0.625, 0.5938, 0.625, 0.625, 0.625, 0.625, 0.625, 0.5938, 0.625, 0.125, 0.625, 0.1563, 0.625, 0.1563, 0.625, 0.125, 0.625, 0.25, 0.625, 0.2812, 0.625, 0.2812, 0.625, 0.25, 0.625, 0.375, 0.625, 0.4062, 0.625, 0.4062, 0.625, 0.375, 0.625, 0.6875, 0.625, 0.7188, 0.625, 0.7188, 0.625, 0.6875, 0.625, 0.5625, 0.625, 0.5938, 0.625, 0.5938, 0.625, 0.5625, 0.625, 0.5, 0.625, 0.5312, 0.625, 0.5312, 0.625, 0.5, 0.625, 0.2188, 0.625, 0.25, 0.625, 0.25, 0.625, 0.2188, 0.625, 0.7188, 0.625, 0.75, 0.625, 0.75, 0.625, 0.7188, 0.625, 0.2812, 0.625, 0.3125, 0.625, 0.3125, 0.625, 0.2812, 0.625, 0.3125, 0.625, 0.3438, 0.625, 0.3438, 0.625, 0.3125, 0.625, 0.9375, 0.625, 0.9688, 0.625, 0.9688, 0.625, 0.9375, 0.625, 0.0625, 0.625, 0.09375, 0.625, 0.09375, 0.625, 0.0625, 0.625, 0.1875, 0.625, 0.2188, 0.625, 0.2188, 0.625, 0.1875, 0.625, 0.8438, 0.625, 0.875, 0.625, 0.875, 0.625, 0.8438, 0.625, 0.9688, 0.625, 1.0, 0.625, 1.0, 0.625, 0.9688, 0.625, 0.1563, 0.625, 0.1875, 0.625, 0.1875, 0.625, 0.1563, 0.625, 0.4062, 0.625, 0.4375, 0.625, 0.4375, 0.625, 0.4062, 0.625, 0.5312, 0.625, 0.5625, 0.625, 0.5625, 0.625, 0.5312, 0.625, 0.6562, 0.625, 0.6875, 0.625, 0.6875, 0.625, 0.6562, 0.625, 0.4375, 0.625, 0.4688, 0.625, 0.4688, 0.625, 0.4375, 0.625, 0.09375, 0.625, 0.125, 0.625, 0.125, 0.625, 0.09375, 0.625, 0.8125, 0.625, 0.8438, 0.625, 0.8438, 0.625, 0.8125, 0.625, 0.625, 0.625, 0.6562, 0.625, 0.6562, 0.625, 0.625, 0.625, 0.75, 0.625, 0.7812, 0.625, 0.7812, 0.625, 0.75, 0.625, 0.875, 0.625, 0.9062, 0.625, 0.9062, 0.625, 0.875, 0.625, 0.7188, 0.625, 0.75, 0.625, 0.75, 0.625, 0.7188, 0.625, 0.125, 0.625, 0.1563, 0.625, 0.1563, 0.625, 0.125, 0.625, 0.5312, 0.625, 0.5625, 0.625, 0.5625, 0.625, 0.5312, 0.625, 0.09375, 0.625, 0.125, 0.625, 0.125, 0.625, 0.09375, 0.625, 0.5, 0.625, 0.5312, 0.625, 0.5312, 0.625, 0.5, 0.625, 0.0625, 0.625, 0.09375, 0.625, 0.09375, 0.625, 0.0625, 0.625, 0.4688, 0.625, 0.5, 0.625, 0.5, 0.625, 0.4688, 0.625, 0.03125, 0.625, 0.0625, 0.625, 0.0625, 0.625, 0.03125, 0.625, 0.4375, 0.625, 0.4688, 0.625, 0.4688, 0.625, 0.4375, 0.625, 0.0, 0.625, 0.03125, 0.625, 0.03125, 0.625, 0.0, 0.625, 0.4062, 0.625, 0.4375, 0.625, 0.4375, 0.625, 0.4062, 0.625, 0.9688, 0.625, 1.0, 0.625, 1.0, 0.625, 0.9688, 0.625, 0.375, 0.625, 0.4062, 0.625, 0.4062, 0.625, 0.375, 0.625, 0.9375, 0.625, 0.9688, 0.625, 0.9688, 0.625, 0.9375, 0.625, 0.3438, 0.625, 0.375, 0.625, 0.375, 0.625, 0.3438, 0.625, 0.9062, 0.625, 0.9375, 0.625, 0.9375, 0.625, 0.9062, 0.625, 0.3125, 0.625, 0.3438, 0.625, 0.3438, 0.625, 0.3125, 0.625, 0.875, 0.625, 0.9062, 0.625, 0.9062, 0.625, 0.875, 0.625, 0.2812, 0.625, 0.3125, 0.625, 0.3125, 0.625, 0.2812, 0.625, 0.6875, 0.625, 0.7188, 0.625, 0.7188, 0.625, 0.6875, 0.625, 0.8438, 0.625, 0.875, 0.625, 0.875, 0.625, 0.8438, 0.625, 0.25, 0.625, 0.2812, 0.625, 0.2812, 0.625, 0.25, 0.625, 0.6562, 0.625, 0.6875, 0.625, 0.6875, 0.625, 0.6562, 0.625, 0.8125, 0.625, 0.8438, 0.625, 0.8438, 0.625, 0.8125, 0.625, 0.2188, 0.625, 0.25, 0.625, 0.25, 0.625, 0.2188, 0.625, 0.625, 0.625, 0.6562, 0.625, 0.6562, 0.625, 0.625, 0.625, 0.7812, 0.625, 0.8125, 0.625, 0.8125, 0.625, 0.7812, 0.625, 0.1875, 0.625, 0.2188, 0.625, 0.2188, 0.625, 0.1875, 0.625, 0.5938, 0.625, 0.625, 0.625, 0.625, 0.625, 0.5938, 0.625, 0.75, 0.625, 0.7812, 0.625, 0.7812, 0.625, 0.75, 0.625, 0.1563, 0.625, 0.1875, 0.625, 0.1875, 0.625, 0.1563, 0.625, 0.5625, 0.625, 0.5938, 0.625, 0.5938, 0.625, 0.5625, 0.625, 0.6875, 0.625, 0.7188, 0.625, 0.75, 0.625, 0.7812, 0.625, 0.8125, 0.625, 0.8438, 0.625, 0.875, 0.625, 0.9062, 0.625, 0.9375, 0.625, 0.9688, 0.625, 0.0, 0.625, 0.03125, 0.625, 0.0625, 0.625, 0.09375, 0.625, 0.125, 0.625, 0.1563, 0.625, 0.1875, 0.625, 0.2188, 0.625, 0.25, 0.625, 0.2812, 0.625, 0.3125, 0.625, 0.3438, 0.625, 0.375, 0.625, 0.4062, 0.625, 0.4375, 0.625, 0.4688, 0.625, 0.5, 0.625, 0.5312, 0.625, 0.5625, 0.625, 0.5938, 0.625, 0.625, 0.625, 0.6562, 0.625, 0.5625, 0.625, 0.5938, 0.625, 0.5938, 0.625, 0.5625, 0.625, 0.1563, 0.625, 0.1875, 0.625, 0.1875, 0.625, 0.1563, 0.625, 0.75, 0.625, 0.7812, 0.625, 0.7812, 0.625, 0.75, 0.625, 0.5938, 0.625, 0.625, 0.625, 0.625, 0.625, 0.5938, 0.625, 0.1875, 0.625, 0.2188, 0.625, 0.2188, 0.625, 0.1875, 0.625, 0.7812, 0.625, 0.8125, 0.625, 0.8125, 0.625, 0.7812, 0.625, 0.625, 0.625, 0.6562, 0.625, 0.6562, 0.625, 0.625, 0.625, 0.2188, 0.625, 0.25, 0.625, 0.25, 0.625, 0.2188, 0.625, 0.8125, 0.625, 0.8438, 0.625, 0.8438, 0.625, 0.8125, 0.625, 0.6562, 0.625, 0.6875, 0.625, 0.6875, 0.625, 0.6562, 0.625, 0.25, 0.625, 0.2812, 0.625, 0.2812, 0.625, 0.25, 0.625, 0.8438, 0.625, 0.875, 0.625, 0.875, 0.625, 0.8438, 0.625, 0.6875, 0.625, 0.7188, 0.625, 0.7188, 0.625, 0.6875, 0.625, 0.2812, 0.625, 0.3125, 0.625, 0.3125, 0.625, 0.2812, 0.625, 0.875, 0.625, 0.9062, 0.625, 0.9062, 0.625, 0.875, 0.625, 0.3125, 0.625, 0.3438, 0.625, 0.3438, 0.625, 0.3125, 0.625, 0.9062, 0.625, 0.9375, 0.625, 0.9375, 0.625, 0.9062, 0.625, 0.3438, 0.625, 0.375, 0.625, 0.375, 0.625, 0.3438, 0.625, 0.9375, 0.625, 0.9688, 0.625, 0.9688, 0.625, 0.9375, 0.625, 0.375, 0.625, 0.4062, 0.625, 0.4062, 0.625, 0.375, 0.625, 0.9688, 0.625, 1.0, 0.625, 1.0, 0.625, 0.9688, 0.625, 0.4062, 0.625, 0.4375, 0.625, 0.4375, 0.625, 0.4062, 0.625, 0.0, 0.625, 0.03125, 0.625, 0.03125, 0.625, 0.0, 0.625, 0.4375, 0.625, 0.4688, 0.625, 0.4688, 0.625, 0.4375, 0.625, 0.03125, 0.625, 0.0625, 0.625, 0.0625, 0.625, 0.03125, 0.625, 0.4688, 0.625, 0.5, 0.625, 0.5, 0.625, 0.4688, 0.625, 0.0625, 0.625, 0.09375, 0.625, 0.09375, 0.625, 0.0625, 0.625, 0.5, 0.625, 0.5312, 0.625, 0.5312, 0.625, 0.5, 0.625, 0.09375, 0.625, 0.125, 0.625, 0.125, 0.625, 0.09375, 0.625, 0.5312, 0.625, 0.5625, 0.625, 0.5625, 0.625, 0.5312, 0.625, 0.125, 0.625, 0.1563, 0.625, 0.1563, 0.625, 0.125, 0.625, 0.7188, 0.625, 0.75, 0.625, 0.75, 0.625, 0.7188, 0.625])
me_sphere.update()
me_sphere_001 = bpy.data.meshes.new('Sphere.001')
me_sphere_001.from_pydata([(8.487e-09, 0.8683, 0.05621), (7.277e-09, 0.9078, -0.07561), (4.917e-09, 0.9231, -0.2047), (1.195e-10, 0.8303, -0.5244), (0.1574, 0.7911, 0.2056), (0.1694, 0.8517, 0.05621), (0.1771, 0.8904, -0.07561), (0.1801, 0.9054, -0.2047), (0.1764, 0.8871, -0.3537), (0.162, 0.8143, -0.5244), (0.1379, 0.6935, -0.695), (0.1167, 0.5868, -0.8302), (0.1017, 0.511, -1.081), (0.3087, 0.7452, 0.2056), (0.3323, 0.8022, 0.05621), (0.3474, 0.8387, -0.07561), (0.3533, 0.8529, -0.2047), (0.3461, 0.8356, -0.3537), (0.3177, 0.7671, -0.5244), (0.2706, 0.6533, -0.695), (0.229, 0.5527, -0.8302), (0.1994, 0.4814, -1.081), (0.4481, 0.6707, 0.2056), (0.4824, 0.722, 0.05621), (0.5044, 0.7548, -0.07561), (0.5129, 0.7676, -0.2047), (0.5025, 0.752, -0.3537), (0.4613, 0.6904, -0.5244), (0.3928, 0.5879, -0.695), (0.3324, 0.4975, -0.8302), (0.2895, 0.4332, -1.081), (0.5704, 0.5704, 0.2056), (0.614, 0.614, 0.05621), (0.6419, 0.6419, -0.07561), (0.6528, 0.6528, -0.2047), (0.6395, 0.6395, -0.3537), (0.5871, 0.5871, -0.5244), (0.5, 0.5, -0.695), (0.4231, 0.4231, -0.8302), (0.3684, 0.3684, -1.081), (0.6707, 0.4481, 0.2056), (0.722, 0.4824, 0.05621), (0.7548, 0.5044, -0.07561), (0.7676, 0.5129, -0.2047), (0.752, 0.5025, -0.3537), (0.6904, 0.4613, -0.5244), (0.5879, 0.3928, -0.695), (0.4975, 0.3324, -0.8302), (0.4332, 0.2895, -1.081), (0.7452, 0.3087, 0.2056), (0.8022, 0.3323, 0.05621), (0.8387, 0.3474, -0.07561), (0.8529, 0.3533, -0.2047), (0.8356, 0.3461, -0.3537), (0.7671, 0.3177, -0.5244), (0.6533, 0.2706, -0.695), (0.5527, 0.229, -0.8302), (0.4814, 0.1994, -1.081), (0.7911, 0.1574, 0.2056), (0.8517, 0.1694, 0.05621), (0.8904, 0.1771, -0.07561), (0.9054, 0.1801, -0.2047), (0.8871, 0.1765, -0.3537), (0.8143, 0.162, -0.5244), (0.6935, 0.1379, -0.695), (0.5868, 0.1167, -0.8302), (0.511, 0.1017, -1.081), (0.8066, 4.234e-08, 0.2056), (0.8683, -7.643e-08, 0.05621), (0.9078, -1.473e-07, -0.07561), (0.9231, -8.358e-08, -0.2047), (0.9045, 4.396e-08, -0.3537), (0.8303, -8.927e-08, -0.5244), (0.7071, 1.49e-08, -0.695), (0.5983, -5.774e-08, -0.8302), (0.5211, -3.447e-08, -1.081), (0.7911, -0.1574, 0.2056), (0.8517, -0.1694, 0.05621), (0.8904, -0.1771, -0.07561), (0.9054, -0.1801, -0.2047), (0.8871, -0.1764, -0.3537), (0.8143, -0.162, -0.5244), (0.6935, -0.1379, -0.695), (0.5868, -0.1167, -0.8302), (0.511, -0.1017, -1.081), (0.7452, -0.3087, 0.2056), (0.8022, -0.3323, 0.05621), (0.8387, -0.3474, -0.07561), (0.8529, -0.3533, -0.2047), (0.8356, -0.3461, -0.3537), (0.7671, -0.3177, -0.5244), (0.6533, -0.2706, -0.695), (0.5527, -0.229, -0.8302), (0.4814, -0.1994, -1.081), (0.6707, -0.4481, 0.2056), (0.722, -0.4824, 0.05621), (0.7548, -0.5044, -0.07561), (0.7676, -0.5129, -0.2047), (0.752, -0.5025, -0.3537), (0.6904, -0.4613, -0.5244), (0.5879, -0.3928, -0.695), (0.4975, -0.3324, -0.8302), (0.4332, -0.2895, -1.081), (0.5704, -0.5704, 0.2056), (0.614, -0.614, 0.05621), (0.6419, -0.6419, -0.07561), (0.6528, -0.6528, -0.2047), (0.6395, -0.6395, -0.3537), (0.5871, -0.5871, -0.5244), (0.5, -0.5, -0.695), (0.4231, -0.4231, -0.8302), (0.3684, -0.3684, -1.081), (0.4481, -0.6707, 0.2056), (0.4824, -0.722, 0.05621), (0.5044, -0.7548, -0.07561), (0.5129, -0.7676, -0.2047), (0.5025, -0.752, -0.3537), (0.4613, -0.6904, -0.5244), (0.3928, -0.5879, -0.695), (0.3324, -0.4975, -0.8302), (0.2895, -0.4332, -1.081), (0.3087, -0.7452, 0.2056), (0.3323, -0.8022, 0.05621), (0.3474, -0.8387, -0.07561), (0.3533, -0.8529, -0.2047), (0.3461, -0.8356, -0.3537), (0.3177, -0.7671, -0.5244), (0.2706, -0.6533, -0.695), (0.229, -0.5527, -0.8302), (0.1994, -0.4814, -1.081), (0.1574, -0.7911, 0.2056), (0.1694, -0.8517, 0.05621), (0.1771, -0.8904, -0.07561), (0.1801, -0.9054, -0.2047), (0.1764, -0.8871, -0.3537), (0.162, -0.8143, -0.5244), (0.1379, -0.6935, -0.695), (0.1167, -0.5868, -0.8302), (0.1017, -0.511, -1.081), (3.523e-08, -0.8066, 0.2056), (-1.102e-07, -0.8683, 0.05621), (-2.903e-07, -0.9078, -0.07561), (-1.213e-07, -0.9231, -0.2047), (3.094e-08, -0.9045, -0.3537), (-1.04e-07, -0.8303, -0.5244), (-1.49e-08, -0.7071, -0.695), (-1.114e-07, -0.5983, -0.8302), (-7.657e-08, -0.5211, -1.081), (-0.1574, -0.7911, 0.2056), (-0.1694, -0.8517, 0.05621), (-0.1771, -0.8904, -0.07561), (-0.1801, -0.9054, -0.2047), (-0.1764, -0.8871, -0.3537), (-0.162, -0.8143, -0.5244), (-0.1379, -0.6935, -0.695), (-0.1167, -0.5868, -0.8302), (-0.1017, -0.511, -1.081), (-0.3087, -0.7452, 0.2056), (-0.3323, -0.8022, 0.05621), (-0.3474, -0.8387, -0.07561), (-0.3533, -0.8529, -0.2047), (-0.3461, -0.8356, -0.3537), (-0.3177, -0.7671, -0.5244), (-0.2706, -0.6533, -0.695), (-0.229, -0.5527, -0.8302), (-0.1994, -0.4814, -1.081), (-0.4481, -0.6707, 0.2056), (-0.4824, -0.722, 0.05621), (-0.5044, -0.7548, -0.07561), (-0.5129, -0.7676, -0.2047), (-0.5025, -0.752, -0.3537), (-0.4613, -0.6904, -0.5244), (-0.3928, -0.5879, -0.695), (-0.3324, -0.4975, -0.8302), (-0.2895, -0.4332, -1.081), (-0.5704, -0.5704, 0.2056), (-0.614, -0.614, 0.05621), (-0.6419, -0.6419, -0.07561), (-0.6528, -0.6528, -0.2047), (-0.6395, -0.6395, -0.3537), (-0.5871, -0.5871, -0.5244), (-0.5, -0.5, -0.695), (-0.4231, -0.4231, -0.8302), (-0.3684, -0.3684, -1.081), (-0.6707, -0.4481, 0.2056), (-0.722, -0.4824, 0.05621), (-0.7548, -0.5044, -0.07561), (-0.7676, -0.5129, -0.2047), (-0.752, -0.5025, -0.3537), (-0.6904, -0.4613, -0.5244), (-0.5879, -0.3928, -0.695), (-0.4975, -0.3324, -0.8302), (-0.4332, -0.2895, -1.081), (-0.7452, -0.3087, 0.2056), (-0.8022, -0.3323, 0.05621), (-0.8387, -0.3474, -0.07561), (-0.8529, -0.3533, -0.2047), (-0.8356, -0.3461, -0.3537), (-0.7671, -0.3177, -0.5244), (-0.6533, -0.2706, -0.695), (-0.5527, -0.229, -0.8302), (-0.4814, -0.1994, -1.081), (-0.7911, -0.1574, 0.2056), (-0.8517, -0.1694, 0.05621), (-0.8904, -0.1771, -0.07561), (-0.9054, -0.1801, -0.2047), (-0.8871, -0.1764, -0.3537), (-0.8143, -0.162, -0.5244), (-0.6935, -0.1379, -0.695), (-0.5868, -0.1167, -0.8302), (-0.511, -0.1017, -1.081), (-0.8066, 1.632e-08, 0.2056), (-0.8683, 2.402e-07, 0.05621), (-0.9078, 4.074e-07, -0.07561), (-0.9231, 2.53e-07, -0.2047), (-0.9045, 1.478e-08, -0.3537), (-0.8303, 1.637e-07, -0.5244), (-0.7071, 2.98e-08, -0.695), (-0.5983, 1.589e-07, -0.8302), (-0.5211, 6.697e-08, -1.081), (-0.7911, 0.1574, 0.2056), (-0.8517, 0.1694, 0.05621), (-0.8904, 0.1771, -0.07561), (-0.9054, 0.1801, -0.2047), (-0.8871, 0.1764, -0.3537), (-0.8143, 0.162, -0.5244), (-0.6935, 0.1379, -0.695), (-0.5868, 0.1167, -0.8302), (-0.511, 0.1017, -1.081), (-0.7452, 0.3087, 0.2056), (-0.8022, 0.3323, 0.05621), (-0.8387, 0.3474, -0.07561), (-0.8529, 0.3533, -0.2047), (-0.8356, 0.3461, -0.3537), (-0.7671, 0.3177, -0.5244), (-0.6533, 0.2706, -0.695), (-0.5527, 0.229, -0.8302), (-0.4814, 0.1994, -1.081), (-0.6707, 0.4481, 0.2056), (-0.722, 0.4824, 0.05621), (-0.7548, 0.5044, -0.07561), (-0.7676, 0.5129, -0.2047), (-0.752, 0.5025, -0.3537), (-0.6904, 0.4613, -0.5244), (-0.5879, 0.3928, -0.695), (-0.4975, 0.3324, -0.8302), (-0.4332, 0.2895, -1.081), (-0.5704, 0.5704, 0.2056), (-0.614, 0.614, 0.05621), (-0.6419, 0.6419, -0.07561), (-0.6528, 0.6528, -0.2047), (-0.6395, 0.6395, -0.3537), (-0.5871, 0.5871, -0.5244), (-0.5, 0.5, -0.695), (-0.423, 0.4231, -0.8302), (-0.3684, 0.3684, -1.081), (-0.4481, 0.6707, 0.2056), (-0.4824, 0.722, 0.05621), (-0.5044, 0.7548, -0.07561), (-0.5129, 0.7676, -0.2047), (-0.5025, 0.752, -0.3537), (-0.4613, 0.6904, -0.5244), (-0.3928, 0.5879, -0.695), (-0.3324, 0.4975, -0.8302), (-0.2895, 0.4332, -1.081), (-0.3087, 0.7452, 0.2056), (-0.3323, 0.8022, 0.05621), (-0.3474, 0.8387, -0.07561), (-0.3533, 0.8529, -0.2047), (-0.3461, 0.8356, -0.3537), (-0.3177, 0.7671, -0.5244), (-0.2706, 0.6533, -0.695), (-0.229, 0.5527, -0.8302), (-0.1994, 0.4814, -1.081), (-0.1574, 0.7911, 0.2056), (-0.1694, 0.8517, 0.05621), (-0.1771, 0.8904, -0.07561), (-0.1801, 0.9054, -0.2047), (-0.1764, 0.8871, -0.3537), (-0.162, 0.8143, -0.5244), (-0.1379, 0.6935, -0.695), (-0.1167, 0.5868, -0.8302), (-0.1017, 0.511, -1.081), (6.125e-08, 0.8066, 0.2056), (6.011e-08, 0.9045, -0.3537), (8.941e-08, 0.7071, -0.695), (2.255e-07, 0.5983, -0.8302), (8.574e-08, 0.5211, -1.081), (0.105, 0.528, -0.9561), (0.206, 0.4973, -0.9561), (0.2991, 0.4476, -0.9561), (0.3806, 0.3806, -0.9561), (0.4476, 0.2991, -0.9561), (0.4973, 0.206, -0.9561), (0.528, 0.105, -0.9561), (0.5383, -4.331e-08, -0.9561), (0.528, -0.105, -0.9561), (0.4973, -0.206, -0.9561), (0.4476, -0.2991, -0.9561), (0.3806, -0.3806, -0.9561), (0.2991, -0.4476, -0.9561), (0.206, -0.4973, -0.9561), (0.105, -0.528, -0.9561), (-8.671e-08, -0.5383, -0.9561), (-0.105, -0.528, -0.9561), (-0.206, -0.4973, -0.9561), (-0.2991, -0.4476, -0.9561), (-0.3806, -0.3806, -0.9561), (-0.4476, -0.2991, -0.9561), (-0.4973, -0.206, -0.9561), (-0.528, -0.105, -0.9561), (-0.5383, 1.08e-07, -0.9561), (-0.528, 0.105, -0.9561), (-0.4973, 0.206, -0.9561), (-0.4476, 0.2991, -0.9561), (-0.3806, 0.3806, -0.9561), (-0.2991, 0.4476, -0.9561), (-0.206, 0.4973, -0.9561), (-0.105, 0.528, -0.9561), (1.509e-07, 0.5383, -0.9561), (0.2714, 0.6553, 0.3148), (0.1384, 0.6957, 0.3148), (0.3941, 0.5898, 0.3148), (0.5016, 0.5016, 0.3148), (0.5898, 0.3941, 0.3148), (0.6553, 0.2714, 0.3148), (0.6957, 0.1384, 0.3148), (0.7093, 3.429e-08, 0.3148), (0.6957, -0.1384, 0.3148), (0.6553, -0.2714, 0.3148), (0.5898, -0.3941, 0.3148), (0.5016, -0.5016, 0.3148), (0.3941, -0.5898, 0.3148), (0.2714, -0.6553, 0.3148), (0.1384, -0.6957, 0.3148), (4.28e-08, -0.7093, 0.3148), (-0.1384, -0.6957, 0.3148), (-0.2714, -0.6553, 0.3148), (-0.3941, -0.5898, 0.3148), (-0.5016, -0.5016, 0.3148), (-0.5898, -0.3941, 0.3148), (-0.6553, -0.2714, 0.3148), (-0.6957, -0.1384, 0.3148), (-0.7093, 1.141e-08, 0.3148), (-0.6957, 0.1384, 0.3148), (-0.6553, 0.2714, 0.3148), (-0.5898, 0.3941, 0.3148), (-0.5016, 0.5016, 0.3148), (-0.3941, 0.5898, 0.3148), (-0.2714, 0.6553, 0.3148), (-0.1384, 0.6957, 0.3148), (6.568e-08, 0.7093, 0.3148)], [], [(0, 283, 4, 5), (1, 0, 5, 6), (2, 1, 6, 7), (284, 2, 7, 8), (3, 284, 8, 9), (285, 3, 9, 10), (286, 285, 10, 11), (319, 286, 11, 288), (11, 10, 19, 20), (288, 11, 20, 289), (5, 4, 13, 14), (6, 5, 14, 15), (7, 6, 15, 16), (8, 7, 16, 17), (9, 8, 17, 18), (10, 9, 18, 19), (17, 16, 25, 26), (18, 17, 26, 27), (19, 18, 27, 28), (20, 19, 28, 29), (289, 20, 29, 290), (14, 13, 22, 23), (15, 14, 23, 24), (16, 15, 24, 25), (290, 29, 38, 291), (23, 22, 31, 32), (24, 23, 32, 33), (25, 24, 33, 34), (26, 25, 34, 35), (27, 26, 35, 36), (28, 27, 36, 37), (29, 28, 37, 38), (36, 35, 44, 45), (37, 36, 45, 46), (38, 37, 46, 47), (291, 38, 47, 292), (32, 31, 40, 41), (33, 32, 41, 42), (34, 33, 42, 43), (35, 34, 43, 44), (41, 40, 49, 50), (42, 41, 50, 51), (43, 42, 51, 52), (44, 43, 52, 53), (45, 44, 53, 54), (46, 45, 54, 55), (47, 46, 55, 56), (292, 47, 56, 293), (54, 53, 62, 63), (55, 54, 63, 64), (56, 55, 64, 65), (293, 56, 65, 294), (50, 49, 58, 59), (51, 50, 59, 60), (52, 51, 60, 61), (53, 52, 61, 62), (60, 59, 68, 69), (61, 60, 69, 70), (62, 61, 70, 71), (63, 62, 71, 72), (64, 63, 72, 73), (65, 64, 73, 74), (294, 65, 74, 295), (59, 58, 67, 68), (73, 72, 81, 82), (74, 73, 82, 83), (295, 74, 83, 296), (68, 67, 76, 77), (69, 68, 77, 78), (70, 69, 78, 79), (71, 70, 79, 80), (72, 71, 80, 81), (78, 77, 86, 87), (79, 78, 87, 88), (80, 79, 88, 89), (81, 80, 89, 90), (82, 81, 90, 91), (83, 82, 91, 92), (296, 83, 92, 297), (77, 76, 85, 86), (91, 90, 99, 100), (92, 91, 100, 101), (297, 92, 101, 298), (86, 85, 94, 95), (87, 86, 95, 96), (88, 87, 96, 97), (89, 88, 97, 98), (90, 89, 98, 99), (97, 96, 105, 106), (98, 97, 106, 107), (99, 98, 107, 108), (100, 99, 108, 109), (101, 100, 109, 110), (298, 101, 110, 299), (95, 94, 103, 104), (96, 95, 104, 105), (110, 109, 118, 119), (299, 110, 119, 300), (104, 103, 112, 113), (105, 104, 113, 114), (106, 105, 114, 115), (107, 106, 115, 116), (108, 107, 116, 117), (109, 108, 117, 118), (116, 115, 124, 125), (117, 116, 125, 126), (118, 117, 126, 127), (119, 118, 127, 128), (300, 119, 128, 301), (113, 112, 121, 122), (114, 113, 122, 123), (115, 114, 123, 124), (301, 128, 137, 302), (122, 121, 130, 131), (123, 122, 131, 132), (124, 123, 132, 133), (125, 124, 133, 134), (126, 125, 134, 135), (127, 126, 135, 136), (128, 127, 136, 137), (134, 133, 142, 143), (135, 134, 143, 144), (136, 135, 144, 145), (137, 136, 145, 146), (302, 137, 146, 303), (131, 130, 139, 140), (132, 131, 140, 141), (133, 132, 141, 142), (303, 146, 155, 304), (140, 139, 148, 149), (141, 140, 149, 150), (142, 141, 150, 151), (143, 142, 151, 152), (144, 143, 152, 153), (145, 144, 153, 154), (146, 145, 154, 155), (153, 152, 161, 162), (154, 153, 162, 163), (155, 154, 163, 164), (304, 155, 164, 305), (149, 148, 157, 158), (150, 149, 158, 159), (151, 150, 159, 160), (152, 151, 160, 161), (158, 157, 166, 167), (159, 158, 167, 168), (160, 159, 168, 169), (161, 160, 169, 170), (162, 161, 170, 171), (163, 162, 171, 172), (164, 163, 172, 173), (305, 164, 173, 306), (171, 170, 179, 180), (172, 171, 180, 181), (173, 172, 181, 182), (306, 173, 182, 307), (167, 166, 175, 176), (168, 167, 176, 177), (169, 168, 177, 178), (170, 169, 178, 179), (177, 176, 185, 186), (178, 177, 186, 187), (179, 178, 187, 188), (180, 179, 188, 189), (181, 180, 189, 190), (182, 181, 190, 191), (307, 182, 191, 308), (176, 175, 184, 185), (190, 189, 198, 199), (191, 190, 199, 200), (308, 191, 200, 309), (185, 184, 193, 194), (186, 185, 194, 195), (187, 186, 195, 196), (188, 187, 196, 197), (189, 188, 197, 198), (196, 195, 204, 205), (197, 196, 205, 206), (198, 197, 206, 207), (199, 198, 207, 208), (200, 199, 208, 209), (309, 200, 209, 310), (194, 193, 202, 203), (195, 194, 203, 204), (209, 208, 217, 218), (310, 209, 218, 311), (203, 202, 211, 212), (204, 203, 212, 213), (205, 204, 213, 214), (206, 205, 214, 215), (207, 206, 215, 216), (208, 207, 216, 217), (214, 213, 222, 223), (215, 214, 223, 224), (216, 215, 224, 225), (217, 216, 225, 226), (218, 217, 226, 227), (311, 218, 227, 312), (212, 211, 220, 221), (213, 212, 221, 222), (227, 226, 235, 236), (312, 227, 236, 313), (221, 220, 229, 230), (222, 221, 230, 231), (223, 222, 231, 232), (224, 223, 232, 233), (225, 224, 233, 234), (226, 225, 234, 235), (233, 232, 241, 242), (234, 233, 242, 243), (235, 234, 243, 244), (236, 235, 244, 245), (313, 236, 245, 314), (230, 229, 238, 239), (231, 230, 239, 240), (232, 231, 240, 241), (314, 245, 254, 315), (239, 238, 247, 248), (240, 239, 248, 249), (241, 240, 249, 250), (242, 241, 250, 251), (243, 242, 251, 252), (244, 243, 252, 253), (245, 244, 253, 254), (251, 250, 259, 260), (252, 251, 260, 261), (253, 252, 261, 262), (254, 253, 262, 263), (315, 254, 263, 316), (248, 247, 256, 257), (249, 248, 257, 258), (250, 249, 258, 259), (316, 263, 272, 317), (257, 256, 265, 266), (258, 257, 266, 267), (259, 258, 267, 268), (260, 259, 268, 269), (261, 260, 269, 270), (262, 261, 270, 271), (263, 262, 271, 272), (270, 269, 278, 279), (271, 270, 279, 280), (272, 271, 280, 281), (317, 272, 281, 318), (266, 265, 274, 275), (267, 266, 275, 276), (268, 267, 276, 277), (269, 268, 277, 278), (276, 275, 0, 1), (277, 276, 1, 2), (278, 277, 2, 284), (279, 278, 284, 3), (280, 279, 3, 285), (281, 280, 285, 286), (318, 281, 286, 319), (275, 274, 283, 0), (282, 318, 319, 287), (273, 317, 318, 282), (264, 316, 317, 273), (255, 315, 316, 264), (246, 314, 315, 255), (237, 313, 314, 246), (228, 312, 313, 237), (219, 311, 312, 228), (210, 310, 311, 219), (201, 309, 310, 210), (192, 308, 309, 201), (183, 307, 308, 192), (174, 306, 307, 183), (165, 305, 306, 174), (156, 304, 305, 165), (147, 303, 304, 156), (138, 302, 303, 147), (129, 301, 302, 138), (120, 300, 301, 129), (111, 299, 300, 120), (102, 298, 299, 111), (93, 297, 298, 102), (84, 296, 297, 93), (75, 295, 296, 84), (66, 294, 295, 75), (57, 293, 294, 66), (48, 292, 293, 57), (39, 291, 292, 48), (30, 290, 291, 39), (21, 289, 290, 30), (12, 288, 289, 21), (287, 319, 288, 12), (193, 184, 340, 341), (320, 321, 351, 350, 349, 348, 347, 346, 345, 344, 343, 342, 341, 340, 339, 338, 337, 336, 335, 334, 333, 332, 331, 330, 329, 328, 327, 326, 325, 324, 323, 322), (157, 148, 336, 337), (121, 112, 332, 333), (229, 220, 344, 345), (256, 247, 347, 348), (220, 211, 343, 344), (166, 157, 337, 338), (94, 85, 329, 330), (58, 49, 325, 326), (22, 13, 320, 322), (85, 76, 328, 329), (184, 175, 339, 340), (265, 256, 348, 349), (31, 22, 322, 323), (283, 274, 350, 351), (247, 238, 346, 347), (211, 202, 342, 343), (274, 265, 349, 350), (238, 229, 345, 346), (202, 193, 341, 342), (112, 103, 331, 332), (76, 67, 327, 328), (40, 31, 323, 324), (175, 166, 338, 339), (139, 130, 334, 335), (103, 94, 330, 331), (49, 40, 324, 325), (13, 4, 321, 320), (67, 58, 326, 327), (148, 139, 335, 336), (4, 283, 351, 321), (130, 121, 333, 334)])
_uv = me_sphere_001.uv_layers.new(name='UVMap')
_uv.uv.foreach_set('vector', [0.75, 0.5625, 0.75, 0.625, 0.7188, 0.625, 0.7188, 0.5625, 0.75, 0.5, 0.75, 0.5625, 0.7188, 0.5625, 0.7188, 0.5, 0.75, 0.4375, 0.75, 0.5, 0.7188, 0.5, 0.7188, 0.4375, 0.75, 0.375, 0.75, 0.4375, 0.7188, 0.4375, 0.7188, 0.375, 0.75, 0.3125, 0.75, 0.375, 0.7188, 0.375, 0.7188, 0.3125, 0.75, 0.25, 0.75, 0.3125, 0.7188, 0.3125, 0.7188, 0.25, 0.75, 0.1875, 0.75, 0.25, 0.7188, 0.25, 0.7188, 0.1875, 0.75, 0.1562, 0.75, 0.1875, 0.7188, 0.1875, 0.7188, 0.1563, 0.7188, 0.1875, 0.7188, 0.25, 0.6875, 0.25, 0.6875, 0.1875, 0.7188, 0.1563, 0.7188, 0.1875, 0.6875, 0.1875, 0.6875, 0.1563, 0.7188, 0.5625, 0.7188, 0.625, 0.6875, 0.625, 0.6875, 0.5625, 0.7188, 0.5, 0.7188, 0.5625, 0.6875, 0.5625, 0.6875, 0.5, 0.7188, 0.4375, 0.7188, 0.5, 0.6875, 0.5, 0.6875, 0.4375, 0.7188, 0.375, 0.7188, 0.4375, 0.6875, 0.4375, 0.6875, 0.375, 0.7188, 0.3125, 0.7188, 0.375, 0.6875, 0.375, 0.6875, 0.3125, 0.7188, 0.25, 0.7188, 0.3125, 0.6875, 0.3125, 0.6875, 0.25, 0.6875, 0.375, 0.6875, 0.4375, 0.6562, 0.4375, 0.6562, 0.375, 0.6875, 0.3125, 0.6875, 0.375, 0.6562, 0.375, 0.6562, 0.3125, 0.6875, 0.25, 0.6875, 0.3125, 0.6562, 0.3125, 0.6562, 0.25, 0.6875, 0.1875, 0.6875, 0.25, 0.6562, 0.25, 0.6562, 0.1875, 0.6875, 0.1563, 0.6875, 0.1875, 0.6562, 0.1875, 0.6562, 0.1563, 0.6875, 0.5625, 0.6875, 0.625, 0.6562, 0.625, 0.6562, 0.5625, 0.6875, 0.5, 0.6875, 0.5625, 0.6562, 0.5625, 0.6562, 0.5, 0.6875, 0.4375, 0.6875, 0.5, 0.6562, 0.5, 0.6562, 0.4375, 0.6562, 0.1563, 0.6562, 0.1875, 0.625, 0.1875, 0.625, 0.1562, 0.6562, 0.5625, 0.6562, 0.625, 0.625, 0.625, 0.625, 0.5625, 0.6562, 0.5, 0.6562, 0.5625, 0.625, 0.5625, 0.625, 0.5, 0.6562, 0.4375, 0.6562, 0.5, 0.625, 0.5, 0.625, 0.4375, 0.6562, 0.375, 0.6562, 0.4375, 0.625, 0.4375, 0.625, 0.375, 0.6562, 0.3125, 0.6562, 0.375, 0.625, 0.375, 0.625, 0.3125, 0.6562, 0.25, 0.6562, 0.3125, 0.625, 0.3125, 0.625, 0.25, 0.6562, 0.1875, 0.6562, 0.25, 0.625, 0.25, 0.625, 0.1875, 0.625, 0.3125, 0.625, 0.375, 0.5938, 0.375, 0.5938, 0.3125, 0.625, 0.25, 0.625, 0.3125, 0.5938, 0.3125, 0.5938, 0.25, 0.625, 0.1875, 0.625, 0.25, 0.5938, 0.25, 0.5938, 0.1875, 0.625, 0.1562, 0.625, 0.1875, 0.5938, 0.1875, 0.5938, 0.1562, 0.625, 0.5625, 0.625, 0.625, 0.5938, 0.625, 0.5938, 0.5625, 0.625, 0.5, 0.625, 0.5625, 0.5938, 0.5625, 0.5938, 0.5, 0.625, 0.4375, 0.625, 0.5, 0.5938, 0.5, 0.5938, 0.4375, 0.625, 0.375, 0.625, 0.4375, 0.5938, 0.4375, 0.5938, 0.375, 0.5938, 0.5625, 0.5938, 0.625, 0.5625, 0.625, 0.5625, 0.5625, 0.5938, 0.5, 0.5938, 0.5625, 0.5625, 0.5625, 0.5625, 0.5, 0.5938, 0.4375, 0.5938, 0.5, 0.5625, 0.5, 0.5625, 0.4375, 0.5938, 0.375, 0.5938, 0.4375, 0.5625, 0.4375, 0.5625, 0.375, 0.5938, 0.3125, 0.5938, 0.375, 0.5625, 0.375, 0.5625, 0.3125, 0.5938, 0.25, 0.5938, 0.3125, 0.5625, 0.3125, 0.5625, 0.25, 0.5938, 0.1875, 0.5938, 0.25, 0.5625, 0.25, 0.5625, 0.1875, 0.5938, 0.1562, 0.5938, 0.1875, 0.5625, 0.1875, 0.5625, 0.1562, 0.5625, 0.3125, 0.5625, 0.375, 0.5312, 0.375, 0.5312, 0.3125, 0.5625, 0.25, 0.5625, 0.3125, 0.5312, 0.3125, 0.5312, 0.25, 0.5625, 0.1875, 0.5625, 0.25, 0.5312, 0.25, 0.5312, 0.1875, 0.5625, 0.1562, 0.5625, 0.1875, 0.5312, 0.1875, 0.5312, 0.1562, 0.5625, 0.5625, 0.5625, 0.625, 0.5312, 0.625, 0.5312, 0.5625, 0.5625, 0.5, 0.5625, 0.5625, 0.5312, 0.5625, 0.5312, 0.5, 0.5625, 0.4375, 0.5625, 0.5, 0.5312, 0.5, 0.5312, 0.4375, 0.5625, 0.375, 0.5625, 0.4375, 0.5312, 0.4375, 0.5312, 0.375, 0.5312, 0.5, 0.5312, 0.5625, 0.5, 0.5625, 0.5, 0.5, 0.5312, 0.4375, 0.5312, 0.5, 0.5, 0.5, 0.5, 0.4375, 0.5312, 0.375, 0.5312, 0.4375, 0.5, 0.4375, 0.5, 0.375, 0.5312, 0.3125, 0.5312, 0.375, 0.5, 0.375, 0.5, 0.3125, 0.5312, 0.25, 0.5312, 0.3125, 0.5, 0.3125, 0.5, 0.25, 0.5312, 0.1875, 0.5312, 0.25, 0.5, 0.25, 0.5, 0.1875, 0.5312, 0.1562, 0.5312, 0.1875, 0.5, 0.1875, 0.5, 0.1562, 0.5312, 0.5625, 0.5312, 0.625, 0.5, 0.625, 0.5, 0.5625, 0.5, 0.25, 0.5, 0.3125, 0.4687, 0.3125, 0.4688, 0.25, 0.5, 0.1875, 0.5, 0.25, 0.4688, 0.25, 0.4688, 0.1875, 0.5, 0.1562, 0.5, 0.1875, 0.4688, 0.1875, 0.4688, 0.1562, 0.5, 0.5625, 0.5, 0.625, 0.4688, 0.625, 0.4688, 0.5625, 0.5, 0.5, 0.5, 0.5625, 0.4688, 0.5625, 0.4687, 0.5, 0.5, 0.4375, 0.5, 0.5, 0.4687, 0.5, 0.4688, 0.4375, 0.5, 0.375, 0.5, 0.4375, 0.4688, 0.4375, 0.4688, 0.375, 0.5, 0.3125, 0.5, 0.375, 0.4688, 0.375, 0.4687, 0.3125, 0.4687, 0.5, 0.4688, 0.5625, 0.4375, 0.5625, 0.4375, 0.5, 0.4688, 0.4375, 0.4687, 0.5, 0.4375, 0.5, 0.4375, 0.4375, 0.4688, 0.375, 0.4688, 0.4375, 0.4375, 0.4375, 0.4375, 0.375, 0.4687, 0.3125, 0.4688, 0.375, 0.4375, 0.375, 0.4375, 0.3125, 0.4688, 0.25, 0.4687, 0.3125, 0.4375, 0.3125, 0.4375, 0.25, 0.4688, 0.1875, 0.4688, 0.25, 0.4375, 0.25, 0.4375, 0.1875, 0.4688, 0.1562, 0.4688, 0.1875, 0.4375, 0.1875, 0.4375, 0.1562, 0.4688, 0.5625, 0.4688, 0.625, 0.4375, 0.625, 0.4375, 0.5625, 0.4375, 0.25, 0.4375, 0.3125, 0.4062, 0.3125, 0.4062, 0.25, 0.4375, 0.1875, 0.4375, 0.25, 0.4062, 0.25, 0.4062, 0.1875, 0.4375, 0.1562, 0.4375, 0.1875, 0.4062, 0.1875, 0.4062, 0.1562, 0.4375, 0.5625, 0.4375, 0.625, 0.4062, 0.625, 0.4062, 0.5625, 0.4375, 0.5, 0.4375, 0.5625, 0.4062, 0.5625, 0.4062, 0.5, 0.4375, 0.4375, 0.4375, 0.5, 0.4062, 0.5, 0.4062, 0.4375, 0.4375, 0.375, 0.4375, 0.4375, 0.4062, 0.4375, 0.4062, 0.375, 0.4375, 0.3125, 0.4375, 0.375, 0.4062, 0.375, 0.4062, 0.3125, 0.4062, 0.4375, 0.4062, 0.5, 0.375, 0.5, 0.375, 0.4375, 0.4062, 0.375, 0.4062, 0.4375, 0.375, 0.4375, 0.375, 0.375, 0.4062, 0.3125, 0.4062, 0.375, 0.375, 0.375, 0.375, 0.3125, 0.4062, 0.25, 0.4062, 0.3125, 0.375, 0.3125, 0.375, 0.25, 0.4062, 0.1875, 0.4062, 0.25, 0.375, 0.25, 0.375, 0.1875, 0.4062, 0.1562, 0.4062, 0.1875, 0.375, 0.1875, 0.375, 0.1562, 0.4062, 0.5625, 0.4062, 0.625, 0.375, 0.625, 0.375, 0.5625, 0.4062, 0.5, 0.4062, 0.5625, 0.375, 0.5625, 0.375, 0.5, 0.375, 0.1875, 0.375, 0.25, 0.3438, 0.25, 0.3438, 0.1875, 0.375, 0.1562, 0.375, 0.1875, 0.3438, 0.1875, 0.3438, 0.1562, 0.375, 0.5625, 0.375, 0.625, 0.3438, 0.625, 0.3438, 0.5625, 0.375, 0.5, 0.375, 0.5625, 0.3438, 0.5625, 0.3437, 0.5, 0.375, 0.4375, 0.375, 0.5, 0.3437, 0.5, 0.3438, 0.4375, 0.375, 0.375, 0.375, 0.4375, 0.3438, 0.4375, 0.3438, 0.375, 0.375, 0.3125, 0.375, 0.375, 0.3438, 0.375, 0.3438, 0.3125, 0.375, 0.25, 0.375, 0.3125, 0.3438, 0.3125, 0.3438, 0.25, 0.3438, 0.375, 0.3438, 0.4375, 0.3125, 0.4375, 0.3125, 0.375, 0.3438, 0.3125, 0.3438, 0.375, 0.3125, 0.375, 0.3125, 0.3125, 0.3438, 0.25, 0.3438, 0.3125, 0.3125, 0.3125, 0.3125, 0.25, 0.3438, 0.1875, 0.3438, 0.25, 0.3125, 0.25, 0.3125, 0.1875, 0.3438, 0.1562, 0.3438, 0.1875, 0.3125, 0.1875, 0.3125, 0.1562, 0.3438, 0.5625, 0.3438, 0.625, 0.3125, 0.625, 0.3125, 0.5625, 0.3437, 0.5, 0.3438, 0.5625, 0.3125, 0.5625, 0.3125, 0.5, 0.3438, 0.4375, 0.3437, 0.5, 0.3125, 0.5, 0.3125, 0.4375, 0.3125, 0.1562, 0.3125, 0.1875, 0.2812, 0.1875, 0.2812, 0.1562, 0.3125, 0.5625, 0.3125, 0.625, 0.2812, 0.625, 0.2812, 0.5625, 0.3125, 0.5, 0.3125, 0.5625, 0.2812, 0.5625, 0.2812, 0.5, 0.3125, 0.4375, 0.3125, 0.5, 0.2812, 0.5, 0.2812, 0.4375, 0.3125, 0.375, 0.3125, 0.4375, 0.2812, 0.4375, 0.2812, 0.375, 0.3125, 0.3125, 0.3125, 0.375, 0.2812, 0.375, 0.2812, 0.3125, 0.3125, 0.25, 0.3125, 0.3125, 0.2812, 0.3125, 0.2812, 0.25, 0.3125, 0.1875, 0.3125, 0.25, 0.2812, 0.25, 0.2812, 0.1875, 0.2812, 0.375, 0.2812, 0.4375, 0.25, 0.4375, 0.25, 0.375, 0.2812, 0.3125, 0.2812, 0.375, 0.25, 0.375, 0.25, 0.3125, 0.2812, 0.25, 0.2812, 0.3125, 0.25, 0.3125, 0.25, 0.25, 0.2812, 0.1875, 0.2812, 0.25, 0.25, 0.25, 0.25, 0.1875, 0.2812, 0.1562, 0.2812, 0.1875, 0.25, 0.1875, 0.25, 0.1562, 0.2812, 0.5625, 0.2812, 0.625, 0.25, 0.625, 0.25, 0.5625, 0.2812, 0.5, 0.2812, 0.5625, 0.25, 0.5625, 0.25, 0.5, 0.2812, 0.4375, 0.2812, 0.5, 0.25, 0.5, 0.25, 0.4375, 0.25, 0.1562, 0.25, 0.1875, 0.2188, 0.1875, 0.2188, 0.1562, 0.25, 0.5625, 0.25, 0.625, 0.2188, 0.625, 0.2188, 0.5625, 0.25, 0.5, 0.25, 0.5625, 0.2188, 0.5625, 0.2187, 0.5, 0.25, 0.4375, 0.25, 0.5, 0.2187, 0.5, 0.2188, 0.4375, 0.25, 0.375, 0.25, 0.4375, 0.2188, 0.4375, 0.2188, 0.375, 0.25, 0.3125, 0.25, 0.375, 0.2188, 0.375, 0.2188, 0.3125, 0.25, 0.25, 0.25, 0.3125, 0.2188, 0.3125, 0.2188, 0.25, 0.25, 0.1875, 0.25, 0.25, 0.2188, 0.25, 0.2188, 0.1875, 0.2188, 0.3125, 0.2188, 0.375, 0.1875, 0.375, 0.1875, 0.3125, 0.2188, 0.25, 0.2188, 0.3125, 0.1875, 0.3125, 0.1875, 0.25, 0.2188, 0.1875, 0.2188, 0.25, 0.1875, 0.25, 0.1875, 0.1875, 0.2188, 0.1562, 0.2188, 0.1875, 0.1875, 0.1875, 0.1875, 0.1562, 0.2188, 0.5625, 0.2188, 0.625, 0.1875, 0.625, 0.1875, 0.5625, 0.2187, 0.5, 0.2188, 0.5625, 0.1875, 0.5625, 0.1875, 0.5, 0.2188, 0.4375, 0.2187, 0.5, 0.1875, 0.5, 0.1875, 0.4375, 0.2188, 0.375, 0.2188, 0.4375, 0.1875, 0.4375, 0.1875, 0.375, 0.1875, 0.5625, 0.1875, 0.625, 0.1563, 0.625, 0.1562, 0.5625, 0.1875, 0.5, 0.1875, 0.5625, 0.1562, 0.5625, 0.1562, 0.5, 0.1875, 0.4375, 0.1875, 0.5, 0.1562, 0.5, 0.1562, 0.4375, 0.1875, 0.375, 0.1875, 0.4375, 0.1562, 0.4375, 0.1563, 0.375, 0.1875, 0.3125, 0.1875, 0.375, 0.1563, 0.375, 0.1562, 0.3125, 0.1875, 0.25, 0.1875, 0.3125, 0.1562, 0.3125, 0.1563, 0.25, 0.1875, 0.1875, 0.1875, 0.25, 0.1563, 0.25, 0.1562, 0.1875, 0.1875, 0.1562, 0.1875, 0.1875, 0.1562, 0.1875, 0.1562, 0.1562, 0.1562, 0.3125, 0.1563, 0.375, 0.125, 0.375, 0.125, 0.3125, 0.1563, 0.25, 0.1562, 0.3125, 0.125, 0.3125, 0.125, 0.25, 0.1562, 0.1875, 0.1563, 0.25, 0.125, 0.25, 0.125, 0.1875, 0.1562, 0.1562, 0.1562, 0.1875, 0.125, 0.1875, 0.125, 0.1562, 0.1562, 0.5625, 0.1563, 0.625, 0.125, 0.625, 0.125, 0.5625, 0.1562, 0.5, 0.1562, 0.5625, 0.125, 0.5625, 0.125, 0.5, 0.1562, 0.4375, 0.1562, 0.5, 0.125, 0.5, 0.125, 0.4375, 0.1563, 0.375, 0.1562, 0.4375, 0.125, 0.4375, 0.125, 0.375, 0.125, 0.5, 0.125, 0.5625, 0.09375, 0.5625, 0.09375, 0.5, 0.125, 0.4375, 0.125, 0.5, 0.09375, 0.5, 0.09375, 0.4375, 0.125, 0.375, 0.125, 0.4375, 0.09375, 0.4375, 0.09375, 0.375, 0.125, 0.3125, 0.125, 0.375, 0.09375, 0.375, 0.09375, 0.3125, 0.125, 0.25, 0.125, 0.3125, 0.09375, 0.3125, 0.09375, 0.25, 0.125, 0.1875, 0.125, 0.25, 0.09375, 0.25, 0.09375, 0.1875, 0.125, 0.1562, 0.125, 0.1875, 0.09375, 0.1875, 0.09375, 0.1562, 0.125, 0.5625, 0.125, 0.625, 0.09375, 0.625, 0.09375, 0.5625, 0.09375, 0.25, 0.09375, 0.3125, 0.0625, 0.3125, 0.0625, 0.25, 0.09375, 0.1875, 0.09375, 0.25, 0.0625, 0.25, 0.0625, 0.1875, 0.09375, 0.1562, 0.09375, 0.1875, 0.0625, 0.1875, 0.0625, 0.1562, 0.09375, 0.5625, 0.09375, 0.625, 0.0625, 0.625, 0.0625, 0.5625, 0.09375, 0.5, 0.09375, 0.5625, 0.0625, 0.5625, 0.0625, 0.5, 0.09375, 0.4375, 0.09375, 0.5, 0.0625, 0.5, 0.0625, 0.4375, 0.09375, 0.375, 0.09375, 0.4375, 0.0625, 0.4375, 0.0625, 0.375, 0.09375, 0.3125, 0.09375, 0.375, 0.0625, 0.375, 0.0625, 0.3125, 0.0625, 0.4375, 0.0625, 0.5, 0.03125, 0.5, 0.03125, 0.4375, 0.0625, 0.375, 0.0625, 0.4375, 0.03125, 0.4375, 0.03125, 0.375, 0.0625, 0.3125, 0.0625, 0.375, 0.03125, 0.375, 0.03125, 0.3125, 0.0625, 0.25, 0.0625, 0.3125, 0.03125, 0.3125, 0.03125, 0.25, 0.0625, 0.1875, 0.0625, 0.25, 0.03125, 0.25, 0.03125, 0.1875, 0.0625, 0.1562, 0.0625, 0.1875, 0.03125, 0.1875, 0.03125, 0.1562, 0.0625, 0.5625, 0.0625, 0.625, 0.03125, 0.625, 0.03125, 0.5625, 0.0625, 0.5, 0.0625, 0.5625, 0.03125, 0.5625, 0.03125, 0.5, 0.03125, 0.1875, 0.03125, 0.25, 0.0, 0.25, 0.0, 0.1875, 0.03125, 0.1562, 0.03125, 0.1875, 0.0, 0.1875, 0.0, 0.1562, 0.03125, 0.5625, 0.03125, 0.625, 0.0, 0.625, 0.0, 0.5625, 0.03125, 0.5, 0.03125, 0.5625, 0.0, 0.5625, 0.0, 0.5, 0.03125, 0.4375, 0.03125, 0.5, 0.0, 0.5, 0.0, 0.4375, 0.03125, 0.375, 0.03125, 0.4375, 0.0, 0.4375, 0.0, 0.375, 0.03125, 0.3125, 0.03125, 0.375, 0.0, 0.375, 0.0, 0.3125, 0.03125, 0.25, 0.03125, 0.3125, 0.0, 0.3125, 0.0, 0.25, 1.0, 0.4375, 1.0, 0.5, 0.9687, 0.5, 0.9687, 0.4375, 1.0, 0.375, 1.0, 0.4375, 0.9687, 0.4375, 0.9688, 0.375, 1.0, 0.3125, 1.0, 0.375, 0.9688, 0.375, 0.9687, 0.3125, 1.0, 0.25, 1.0, 0.3125, 0.9687, 0.3125, 0.9688, 0.25, 1.0, 0.1875, 1.0, 0.25, 0.9688, 0.25, 0.9687, 0.1875, 1.0, 0.1562, 1.0, 0.1875, 0.9687, 0.1875, 0.9687, 0.1562, 1.0, 0.5625, 1.0, 0.625, 0.9688, 0.625, 0.9687, 0.5625, 1.0, 0.5, 1.0, 0.5625, 0.9687, 0.5625, 0.9687, 0.5, 0.9687, 0.1875, 0.9688, 0.25, 0.9375, 0.25, 0.9375, 0.1875, 0.9687, 0.1562, 0.9687, 0.1875, 0.9375, 0.1875, 0.9375, 0.1562, 0.9687, 0.5625, 0.9688, 0.625, 0.9375, 0.625, 0.9375, 0.5625, 0.9687, 0.5, 0.9687, 0.5625, 0.9375, 0.5625, 0.9375, 0.5, 0.9687, 0.4375, 0.9687, 0.5, 0.9375, 0.5, 0.9375, 0.4375, 0.9688, 0.375, 0.9687, 0.4375, 0.9375, 0.4375, 0.9375, 0.375, 0.9687, 0.3125, 0.9688, 0.375, 0.9375, 0.375, 0.9375, 0.3125, 0.9688, 0.25, 0.9687, 0.3125, 0.9375, 0.3125, 0.9375, 0.25, 0.9375, 0.375, 0.9375, 0.4375, 0.9062, 0.4375, 0.9062, 0.375, 0.9375, 0.3125, 0.9375, 0.375, 0.9062, 0.375, 0.9062, 0.3125, 0.9375, 0.25, 0.9375, 0.3125, 0.9062, 0.3125, 0.9062, 0.25, 0.9375, 0.1875, 0.9375, 0.25, 0.9062, 0.25, 0.9062, 0.1875, 0.9375, 0.1562, 0.9375, 0.1875, 0.9062, 0.1875, 0.9062, 0.1562, 0.9375, 0.5625, 0.9375, 0.625, 0.9062, 0.625, 0.9062, 0.5625, 0.9375, 0.5, 0.9375, 0.5625, 0.9062, 0.5625, 0.9062, 0.5, 0.9375, 0.4375, 0.9375, 0.5, 0.9062, 0.5, 0.9062, 0.4375, 0.9062, 0.1562, 0.9062, 0.1875, 0.875, 0.1875, 0.875, 0.1562, 0.9062, 0.5625, 0.9062, 0.625, 0.875, 0.625, 0.875, 0.5625, 0.9062, 0.5, 0.9062, 0.5625, 0.875, 0.5625, 0.875, 0.5, 0.9062, 0.4375, 0.9062, 0.5, 0.875, 0.5, 0.875, 0.4375, 0.9062, 0.375, 0.9062, 0.4375, 0.875, 0.4375, 0.875, 0.375, 0.9062, 0.3125, 0.9062, 0.375, 0.875, 0.375, 0.875, 0.3125, 0.9062, 0.25, 0.9062, 0.3125, 0.875, 0.3125, 0.875, 0.25, 0.9062, 0.1875, 0.9062, 0.25, 0.875, 0.25, 0.875, 0.1875, 0.875, 0.375, 0.875, 0.4375, 0.8437, 0.4375, 0.8438, 0.375, 0.875, 0.3125, 0.875, 0.375, 0.8438, 0.375, 0.8437, 0.3125, 0.875, 0.25, 0.875, 0.3125, 0.8437, 0.3125, 0.8438, 0.25, 0.875, 0.1875, 0.875, 0.25, 0.8438, 0.25, 0.8437, 0.1875, 0.875, 0.1562, 0.875, 0.1875, 0.8437, 0.1875, 0.8438, 0.1562, 0.875, 0.5625, 0.875, 0.625, 0.8438, 0.625, 0.8437, 0.5625, 0.875, 0.5, 0.875, 0.5625, 0.8437, 0.5625, 0.8437, 0.5, 0.875, 0.4375, 0.875, 0.5, 0.8437, 0.5, 0.8437, 0.4375, 0.8438, 0.1562, 0.8437, 0.1875, 0.8125, 0.1875, 0.8125, 0.1562, 0.8437, 0.5625, 0.8438, 0.625, 0.8125, 0.625, 0.8125, 0.5625, 0.8437, 0.5, 0.8437, 0.5625, 0.8125, 0.5625, 0.8125, 0.5, 0.8437, 0.4375, 0.8437, 0.5, 0.8125, 0.5, 0.8125, 0.4375, 0.8438, 0.375, 0.8437, 0.4375, 0.8125, 0.4375, 0.8125, 0.375, 0.8437, 0.3125, 0.8438, 0.375, 0.8125, 0.375, 0.8125, 0.3125, 0.8438, 0.25, 0.8437, 0.3125, 0.8125, 0.3125, 0.8125, 0.25, 0.8437, 0.1875, 0.8438, 0.25, 0.8125, 0.25, 0.8125, 0.1875, 0.8125, 0.3125, 0.8125, 0.375, 0.7812, 0.375, 0.7812, 0.3125, 0.8125, 0.25, 0.8125, 0.3125, 0.7812, 0.3125, 0.7812, 0.25, 0.8125, 0.1875, 0.8125, 0.25, 0.7812, 0.25, 0.7812, 0.1875, 0.8125, 0.1562, 0.8125, 0.1875, 0.7812, 0.1875, 0.7812, 0.1562, 0.8125, 0.5625, 0.8125, 0.625, 0.7812, 0.625, 0.7812, 0.5625, 0.8125, 0.5, 0.8125, 0.5625, 0.7812, 0.5625, 0.7812, 0.5, 0.8125, 0.4375, 0.8125, 0.5, 0.7812, 0.5, 0.7812, 0.4375, 0.8125, 0.375, 0.8125, 0.4375, 0.7812, 0.4375, 0.7812, 0.375, 0.7812, 0.5, 0.7812, 0.5625, 0.75, 0.5625, 0.75, 0.5, 0.7812, 0.4375, 0.7812, 0.5, 0.75, 0.5, 0.75, 0.4375, 0.7812, 0.375, 0.7812, 0.4375, 0.75, 0.4375, 0.75, 0.375, 0.7812, 0.3125, 0.7812, 0.375, 0.75, 0.375, 0.75, 0.3125, 0.7812, 0.25, 0.7812, 0.3125, 0.75, 0.3125, 0.75, 0.25, 0.7812, 0.1875, 0.7812, 0.25, 0.75, 0.25, 0.75, 0.1875, 0.7812, 0.1562, 0.7812, 0.1875, 0.75, 0.1875, 0.75, 0.1562, 0.7812, 0.5625, 0.7812, 0.625, 0.75, 0.625, 0.75, 0.5625, 0.7812, 0.125, 0.7812, 0.1562, 0.75, 0.1562, 0.75, 0.125, 0.8125, 0.125, 0.8125, 0.1562, 0.7812, 0.1562, 0.7812, 0.125, 0.8438, 0.125, 0.8438, 0.1562, 0.8125, 0.1562, 0.8125, 0.125, 0.875, 0.125, 0.875, 0.1562, 0.8438, 0.1562, 0.8438, 0.125, 0.9062, 0.125, 0.9062, 0.1562, 0.875, 0.1562, 0.875, 0.125, 0.9375, 0.125, 0.9375, 0.1562, 0.9062, 0.1562, 0.9062, 0.125, 0.9687, 0.125, 0.9687, 0.1562, 0.9375, 0.1562, 0.9375, 0.125, 1.0, 0.125, 1.0, 0.1562, 0.9687, 0.1562, 0.9687, 0.125, 0.03125, 0.125, 0.03125, 0.1562, 0.0, 0.1562, 0.0, 0.125, 0.0625, 0.125, 0.0625, 0.1562, 0.03125, 0.1562, 0.03125, 0.125, 0.09375, 0.125, 0.09375, 0.1562, 0.0625, 0.1562, 0.0625, 0.125, 0.125, 0.125, 0.125, 0.1562, 0.09375, 0.1562, 0.09375, 0.125, 0.1562, 0.125, 0.1562, 0.1562, 0.125, 0.1562, 0.125, 0.125, 0.1875, 0.125, 0.1875, 0.1562, 0.1562, 0.1562, 0.1562, 0.125, 0.2188, 0.125, 0.2188, 0.1562, 0.1875, 0.1562, 0.1875, 0.125, 0.25, 0.125, 0.25, 0.1562, 0.2188, 0.1562, 0.2188, 0.125, 0.2812, 0.125, 0.2812, 0.1562, 0.25, 0.1562, 0.25, 0.125, 0.3125, 0.125, 0.3125, 0.1562, 0.2812, 0.1562, 0.2812, 0.125, 0.3438, 0.125, 0.3438, 0.1562, 0.3125, 0.1562, 0.3125, 0.125, 0.375, 0.125, 0.375, 0.1562, 0.3438, 0.1562, 0.3438, 0.125, 0.4062, 0.125, 0.4062, 0.1562, 0.375, 0.1562, 0.375, 0.125, 0.4375, 0.125, 0.4375, 0.1562, 0.4062, 0.1562, 0.4062, 0.125, 0.4688, 0.125, 0.4688, 0.1562, 0.4375, 0.1562, 0.4375, 0.125, 0.5, 0.125, 0.5, 0.1562, 0.4688, 0.1562, 0.4688, 0.125, 0.5312, 0.125, 0.5312, 0.1562, 0.5, 0.1562, 0.5, 0.125, 0.5625, 0.125, 0.5625, 0.1562, 0.5312, 0.1562, 0.5312, 0.125, 0.5938, 0.125, 0.5938, 0.1562, 0.5625, 0.1562, 0.5625, 0.125, 0.625, 0.125, 0.625, 0.1562, 0.5938, 0.1562, 0.5938, 0.125, 0.6562, 0.125, 0.6562, 0.1563, 0.625, 0.1562, 0.625, 0.125, 0.6875, 0.125, 0.6875, 0.1563, 0.6562, 0.1563, 0.6562, 0.125, 0.7188, 0.125, 0.7188, 0.1563, 0.6875, 0.1563, 0.6875, 0.125, 0.75, 0.125, 0.75, 0.1562, 0.7188, 0.1563, 0.7188, 0.125, 0.0625, 0.625, 0.09375, 0.625, 0.09375, 0.625, 0.0625, 0.625, 0.6875, 0.625, 0.7188, 0.625, 0.75, 0.625, 0.7812, 0.625, 0.8125, 0.625, 0.8438, 0.625, 0.875, 0.625, 0.9062, 0.625, 0.9375, 0.625, 0.9688, 0.625, 0.0, 0.625, 0.03125, 0.625, 0.0625, 0.625, 0.09375, 0.625, 0.125, 0.625, 0.1563, 0.625, 0.1875, 0.625, 0.2188, 0.625, 0.25, 0.625, 0.2812, 0.625, 0.3125, 0.625, 0.3438, 0.625, 0.375, 0.625, 0.4062, 0.625, 0.4375, 0.625, 0.4688, 0.625, 0.5, 0.625, 0.5312, 0.625, 0.5625, 0.625, 0.5938, 0.625, 0.625, 0.625, 0.6562, 0.625, 0.1875, 0.625, 0.2188, 0.625, 0.2188, 0.625, 0.1875, 0.625, 0.3125, 0.625, 0.3438, 0.625, 0.3438, 0.625, 0.3125, 0.625, 0.9375, 0.625, 0.9688, 0.625, 0.9688, 0.625, 0.9375, 0.625, 0.8438, 0.625, 0.875, 0.625, 0.875, 0.625, 0.8438, 0.625, 0.9688, 0.625, 1.0, 0.625, 1.0, 0.625, 0.9688, 0.625, 0.1563, 0.625, 0.1875, 0.625, 0.1875, 0.625, 0.1563, 0.625, 0.4062, 0.625, 0.4375, 0.625, 0.4375, 0.625, 0.4062, 0.625, 0.5312, 0.625, 0.5625, 0.625, 0.5625, 0.625, 0.5312, 0.625, 0.6562, 0.625, 0.6875, 0.625, 0.6875, 0.625, 0.6562, 0.625, 0.4375, 0.625, 0.4688, 0.625, 0.4688, 0.625, 0.4375, 0.625, 0.09375, 0.625, 0.125, 0.625, 0.125, 0.625, 0.09375, 0.625, 0.8125, 0.625, 0.8438, 0.625, 0.8438, 0.625, 0.8125, 0.625, 0.625, 0.625, 0.6562, 0.625, 0.6562, 0.625, 0.625, 0.625, 0.75, 0.625, 0.7812, 0.625, 0.7812, 0.625, 0.75, 0.625, 0.875, 0.625, 0.9062, 0.625, 0.9062, 0.625, 0.875, 0.625, 0.0, 0.625, 0.03125, 0.625, 0.03125, 0.625, 0.0, 0.625, 0.7812, 0.625, 0.8125, 0.625, 0.8125, 0.625, 0.7812, 0.625, 0.9062, 0.625, 0.9375, 0.625, 0.9375, 0.625, 0.9062, 0.625, 0.03125, 0.625, 0.0625, 0.625, 0.0625, 0.625, 0.03125, 0.625, 0.3438, 0.625, 0.375, 0.625, 0.375, 0.625, 0.3438, 0.625, 0.4688, 0.625, 0.5, 0.625, 0.5, 0.625, 0.4688, 0.625, 0.5938, 0.625, 0.625, 0.625, 0.625, 0.625, 0.5938, 0.625, 0.125, 0.625, 0.1563, 0.625, 0.1563, 0.625, 0.125, 0.625, 0.25, 0.625, 0.2812, 0.625, 0.2812, 0.625, 0.25, 0.625, 0.375, 0.625, 0.4062, 0.625, 0.4062, 0.625, 0.375, 0.625, 0.5625, 0.625, 0.5938, 0.625, 0.5938, 0.625, 0.5625, 0.625, 0.6875, 0.625, 0.7188, 0.625, 0.7188, 0.625, 0.6875, 0.625, 0.5, 0.625, 0.5312, 0.625, 0.5312, 0.625, 0.5, 0.625, 0.2188, 0.625, 0.25, 0.625, 0.25, 0.625, 0.2188, 0.625, 0.7188, 0.625, 0.75, 0.625, 0.75, 0.625, 0.7188, 0.625, 0.2812, 0.625, 0.3125, 0.625, 0.3125, 0.625, 0.2812, 0.625])
me_sphere_001.update()

# ---- objects
ob_sphere = bpy.data.objects.new('Sphere', me_sphere)
ob_sphere_001 = bpy.data.objects.new('Sphere.001', me_sphere_001)

# ---- transforms, parenting, visibility, modifiers, constraints
ob_sphere.location = (0.0, 0.0, -1.155)
ob_sphere_001.location = (0.0, 0.0, 1.456)
ob_sphere_001.rotation_euler = (3.142, -0.0, 0.0)
ob_sphere_001.scale = (0.8807, 0.8807, 0.8807)

# ---- collection membership
col_collection.objects.link(ob_sphere)
col_collection.objects.link(ob_sphere_001)

# ---- scene / render settings (as saved in the file)
scene.frame_start = 1; scene.frame_end = 250; scene.frame_set(1)
scene.render.engine = 'BLENDER_EEVEE_NEXT'
scene.render.use_persistent_data = True
scene.cycles.samples = 256
scene.cycles.time_limit = 5.0
scene.eevee.taa_samples = 8
scene.eevee.taa_render_samples = 8
scene.view_settings.look = 'AgX - High Contrast'
bpy.context.view_layer.update()

# ---- added for rendering (the .blend has no active camera and no usable light): camera, sun
cam_auto = bpy.data.cameras.new('AutoCamera')
cam_auto.lens = 50.0
cam_auto.sensor_width = 36.0
cam_auto.clip_end = 1000.0
ob_auto_camera = bpy.data.objects.new('AutoCamera', cam_auto)
scene.collection.objects.link(ob_auto_camera)
ob_auto_camera.location = (4.92822, -5.91387, 4.02849)
ob_auto_camera.rotation_euler = (1.09748, -7.21219e-08, 0.694738)
scene.camera = ob_auto_camera
light_auto_sun = bpy.data.lights.new('AutoSun', 'SUN')
light_auto_sun.energy = 3.0
light_auto_sun.angle = 0.0523599
ob_auto_sun = bpy.data.objects.new('AutoSun', light_auto_sun)
scene.collection.objects.link(ob_auto_sun)
ob_auto_sun.rotation_euler = (0.872665, 0.174533, 0.523599)
bpy.context.view_layer.update()
